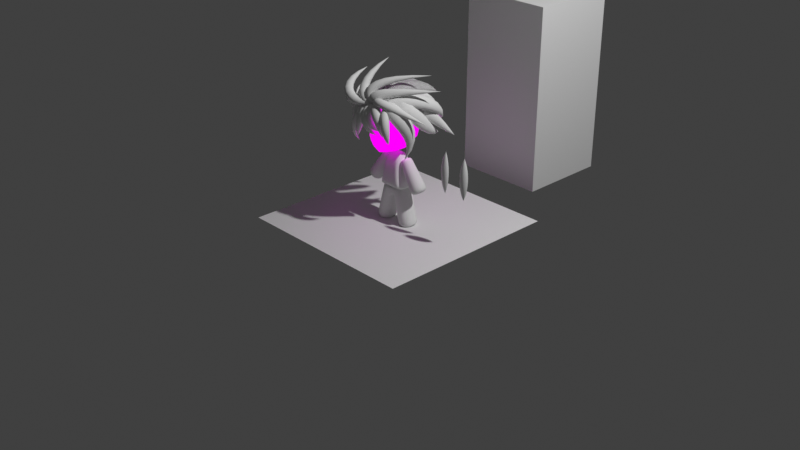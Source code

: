 # Source: MC2.blend  (saved by Blender 4.2.66; exported with 4.5.12 LTS)
import bpy
from mathutils import Matrix  # noqa: F401  (used for matrix-valued properties, if any)

bpy.ops.wm.read_factory_settings(use_empty=True)
scene = bpy.context.scene
scene.name = 'Scene'

# ---- collections
col_collection = bpy.data.collections.new('Collection'); scene.collection.children.link(col_collection)

# ---- images (referenced by path relative to the original .blend; pixels are not part of the script)
import os
ASSET_DIR = os.environ.get("B2B_ASSET_DIR", "")  # directory of the original .blend (textures are referenced by path, not embedded)
HERE = os.path.dirname(os.path.abspath(__file__))  # packed textures are extracted next to this script under _unpacked/

def load_image(name, relpath, width, height, colorspace="sRGB"):
    """Load a texture the original file referenced (path relative to the .blend, or extracted next to this script)."""
    p = next((c for c in (os.path.join(HERE, relpath), os.path.join(ASSET_DIR, relpath)) if relpath and os.path.exists(c)), "")
    if p:
        img = bpy.data.images.load(p, check_existing=True)
        img.name = name
    else:  # same state as the original file: an image datablock whose file is absent (Cycles renders it pink)
        img = bpy.data.images.new(name, width, height)
        img.source = "FILE"
        img.filepath = "//" + (relpath or name)
    img.colorspace_settings.name = colorspace
    return img
img_tex_mc_png = load_image('tex_mc.png', 'tex_mc.png', 1024, 1024, 'sRGB')

# ---- materials (node trees are filled in below, after node groups)
mat_material = bpy.data.materials.new('Material')
mat_material.alpha_threshold = 0.0
mat_material.roughness = 0.5
mat_material.line_color = (0.0, 0.0, 0.0, 1.0)
mat_material_001 = bpy.data.materials.new('Material.001')

# ---- material node trees
mat_material.use_nodes = True; mat_material.node_tree.nodes.clear()
_N = mat_material.node_tree.nodes; _L = mat_material.node_tree.links
n0 = _N.new('ShaderNodeOutputMaterial'); n0.name = 'Material Output'; n0.location = (300, 300)
n1 = _N.new('ShaderNodeBsdfPrincipled'); n1.name = 'Principled BSDF'; n1.location = (10, 300)
n1.inputs[3].default_value = 1.45
_L.new(n1.outputs[0], n0.inputs[0])
n0.is_active_output = True
mat_material_001.use_nodes = True; mat_material_001.node_tree.nodes.clear()
_N = mat_material_001.node_tree.nodes; _L = mat_material_001.node_tree.links
n0 = _N.new('ShaderNodeBsdfPrincipled'); n0.name = 'Principled BSDF'; n0.location = (-405, 236)
n1 = _N.new('ShaderNodeOutputMaterial'); n1.name = 'Material Output'; n1.location = (638, 315)
n2 = _N.new('ShaderNodeTexImage'); n2.name = 'Image Texture'; n2.location = (-337, 529)
n2.image = img_tex_mc_png
n3 = _N.new('ShaderNodeMix'); n3.name = 'Mix'; n3.location = (367, 425)
n3.data_type = 'RGBA'
n3.blend_type = 'MULTIPLY'
n3.clamp_factor = False
n3.inputs[0].default_value = 0.0
n4 = _N.new('ShaderNodeShaderToRGB'); n4.name = 'Shader to RGB'; n4.location = (-144, 187)
n5 = _N.new('ShaderNodeValToRGB'); n5.name = 'Color Ramp'; n5.location = (52, 208)
n5.color_ramp.interpolation = 'CONSTANT'
while len(n5.color_ramp.elements) > 1: n5.color_ramp.elements.remove(n5.color_ramp.elements[-1])
n5.color_ramp.elements[0].position = 0.0; n5.color_ramp.elements[0].color = (0.0, 0.0, 0.0, 1.0)
_e = n5.color_ramp.elements.new(0.5364); _e.color = (1.0, 1.0, 1.0, 1.0)
_L.new(n2.outputs[0], n3.inputs[6])
_L.new(n0.outputs[0], n4.inputs[0])
_L.new(n4.outputs[0], n5.inputs[0])
_L.new(n5.outputs[0], n3.inputs[7])
_L.new(n3.outputs[2], n1.inputs[0])
n1.is_active_output = True

# ---- world
world_world = bpy.data.worlds.new('World'); scene.world = world_world
world_world.use_nodes = True; world_world.node_tree.nodes.clear()
_N = world_world.node_tree.nodes; _L = world_world.node_tree.links
n0 = _N.new('ShaderNodeOutputWorld'); n0.name = 'World Output'; n0.location = (300, 300)
n1 = _N.new('ShaderNodeBackground'); n1.name = 'Background'; n1.location = (10, 300)
n1.inputs[0].default_value = (0.05088, 0.05088, 0.05088, 1.0)
_L.new(n1.outputs[0], n0.inputs[0])
n0.is_active_output = True
world_world.color = (0.05088, 0.05088, 0.05088)
world_world.sun_shadow_jitter_overblur = 0.0

# ---- cameras
cam_camera = bpy.data.cameras.new('Camera')
cam_camera.clip_end = 100.0
cam_camera.ortho_scale = 7.314

# ---- lights
light_light = bpy.data.lights.new('Light', 'POINT')
light_light.energy = 1000.0
light_light.shadow_soft_size = 0.1

# ---- meshes
me_cube = bpy.data.meshes.new('Cube')
me_cube.from_pydata([(1.0, 1.0, 1.0), (1.0, 1.0, -1.0), (1.0, -1.0, 1.0), (1.0, -1.0, -1.0), (-1.0, 1.0, 1.0), (-1.0, 1.0, -1.0), (-1.0, -1.0, 1.0), (-1.0, -1.0, -1.0)], [], [(0, 4, 6, 2), (3, 2, 6, 7), (7, 6, 4, 5), (5, 1, 3, 7), (1, 0, 2, 3), (5, 4, 0, 1)])
_uv = me_cube.uv_layers.new(name='UVMap')
_uv.uv.foreach_set('vector', [0.625, 0.5, 0.875, 0.5, 0.875, 0.75, 0.625, 0.75, 0.375, 0.75, 0.625, 0.75, 0.625, 1.0, 0.375, 1.0, 0.375, 0.0, 0.625, 0.0, 0.625, 0.25, 0.375, 0.25, 0.125, 0.5, 0.375, 0.5, 0.375, 0.75, 0.125, 0.75, 0.375, 0.5, 0.625, 0.5, 0.625, 0.75, 0.375, 0.75, 0.375, 0.25, 0.625, 0.25, 0.625, 0.5, 0.375, 0.5])
me_cube.materials.append(mat_material)
me_cube.use_mirror_vertex_groups = False
me_cube.update()
me_cube_001 = bpy.data.meshes.new('Cube.001')
me_cube_001.from_pydata([(0.0, -0.2807, -0.4217), (0.3764, -0.0425, -0.683), (0.5095, 0.01496, -0.5378), (0.596, 0.06208, 0.1391), (0.0, -0.2233, -0.7836), (0.0, -0.2006, 0.3395), (0.2366, -0.1767, 0.3279), (0.0, -0.417, -0.5255), (0.0, -0.306, -0.7398), (0.0, -0.396, -0.08672), (0.0, -0.2884, -0.3402), (0.1936, -0.1062, -0.745), (0.0, -0.2754, -0.7718), (0.3764, 0.1685, -0.683), (0.4863, 0.2135, -0.585), (0.596, 0.3768, 0.1537), (0.1936, 0.1401, -0.745), (0.0, -0.331, -0.4848), (0.6053, -2.091e-08, -0.08868), (0.6053, 0.3768, -0.08868), (0.1675, -0.4037, -0.05195), (0.09408, -0.2784, -0.4556), (0.1982, -0.2254, -0.7304), (0.3703, -0.1283, -0.6837), (0.4792, -0.1349, -0.5375), (0.07455, -0.2494, -0.7636), (0.07225, -0.1976, -0.7769), (0.4485, -0.01032, -0.6194), (0.4324, 0.1899, -0.6365), (0.4338, -0.1199, -0.6097), (0.09017, -0.329, -0.5164), (0.5901, -7.451e-09, -0.2709), (0.5668, 0.3768, -0.3843), (0.1036, -0.2579, -0.3483), (0.0, -0.4068, -0.5532), (0.06465, -0.3747, -0.528), (0.5092, -0.05142, 0.2559), (0.5428, -0.08859, -0.07279), (0.3277, -0.2561, -0.4947), (0.269, -0.2792, -0.5702), (0.246, -0.1987, -0.611), (0.09052, -0.2709, -0.7348), (0.2288, -0.2592, -0.6688), (0.07225, 0.1285, -0.7701), (0.0, 0.1285, -0.7701), (0.0, -0.3631, -0.1917), (0.1105, -0.2933, -0.2672), (0.4398, -0.1617, -0.2042), (0.5128, 0.2442, -0.5181), (0.5362, 0.01521, -0.4844), (0.3062, -0.182, -0.4126), (0.0, -0.278, -0.3796), (0.5333, -0.06176, -0.4507), (0.1322, -0.2291, -0.3909), (0.5955, 0.3768, -0.2545), (0.598, -1.013e-08, -0.2361), (0.0, 0.3768, 0.3541), (0.2366, 0.3768, 0.3426), (0.5092, 0.3768, 0.2705), (0.6012, -3.266e-08, 0.04071), (0.0, -0.4034, 0.1264), (0.6012, 0.3768, 0.04071), (0.2686, -0.364, 0.1053), (0.5013, -0.1661, 0.073), (0.3554, -0.2324, -0.1991), (0.3891, -0.2206, -0.06351), (0.3729, 0.3768, 0.3065), (0.385, -0.2651, 0.08914), (0.4485, -0.1081, -0.3248), (0.4618, -0.08246, -0.2656), (0.3729, -0.1141, 0.2919), (0.09822, 0.2472, -0.3307), (0.1335, 0.2472, -0.2131), (0.4063, 0.2472, -0.2131), (0.3068, 0.2472, -0.5015), (0.1335, 0.2472, -0.4483), (0.3508, 0.2472, -0.1644), (0.4063, 0.2472, -0.4483), (0.429, 0.2472, -0.3307), (0.3156, 0.2472, -0.3273), (0.35, -0.2104, -0.2229), (0.4183, -0.1445, -0.221), (0.4335, -0.1038, -0.2783), (0.427, -0.1117, -0.3081), (0.1292, -0.2489, -0.3362), (0.1349, -0.2624, -0.284), (0.1567, -0.2213, -0.3742), (0.3057, -0.1793, -0.3885), (0.3048, -0.1454, 0.3099), (0.3048, 0.3768, 0.3246), (0.3268, -0.3145, 0.09722), (0.2329, -0.2628, -0.2311), (0.2585, -0.3161, -0.0563), (0.2422, 0.2472, -0.1887), (0.2425, -0.2364, -0.2514), (0.3803, -0.1184, -0.1139), (0.4595, 0.06825, -0.3329), (0.03476, -0.02361, -0.3329), (0.092, -0.005043, -0.4901), (0.4555, 0.1264, -0.152), (0.437, 0.06041, -0.4582), (0.02259, -0.2217, -0.205), (0.3156, 0.02403, -0.5321), (0.2015, -0.2313, -0.05062), (0.1041, -0.3395, -0.2521), (0.4447, -0.2, -0.1747), (0.3554, -0.2707, -0.1781), (0.2329, -0.3012, -0.2311), (0.4584, -0.1511, -0.2214), (0.5229, -0.1058, -0.1772), (0.6098, -0.03784, -0.2448), (0.4495, -0.163, -0.1449), (0.4976, -0.1248, -0.129), (0.6144, -0.03717, -0.1131), (0.3542, -0.2544, -0.1481), (0.1025, -0.3588, -0.2261), (0.03613, -0.2104, -0.7802), (0.03727, -0.2624, -0.7677), (0.2109, -0.2672, -0.4751), (0.1695, -0.2909, -0.5505), (0.1468, -0.3065, -0.546), (0.04526, -0.2885, -0.7373), (0.03613, 0.1285, -0.7701), (0.2043, -0.2037, -0.4214), (0.2201, 0.2472, -0.4749), (0.2162, -0.1997, -0.401), (0.1806, 0.06276, -0.5744), (0.04306, -0.3266, -0.2671), (0.08472, -0.3563, -0.2577), (0.03249, -0.3608, -0.2354), (0.2211, -0.3126, -0.201), (0.04904, -0.3588, -0.1865), (0.5277, -0.163, -0.07957), (0.5084, -0.1403, -0.1496), (0.5108, -0.1412, -0.1926), (0.1636, -0.3732, -0.1544), (0.07228, -0.3776, -0.2141), (0.1607, -0.3824, -0.1427), (0.06214, -0.3888, -0.2046), (0.2462, -0.3551, -0.1215), (0.2572, -0.36, -0.1063), (0.4094, -0.3117, -0.06842), (0.01105, -0.3404, -0.2997), (0.002069, -0.3017, -0.7061), (-7.073e-05, -0.3882, -0.5451), (0.08218, -0.2756, -0.6911), (0.1414, -0.3213, -0.5566), (0.1627, -0.2672, -0.5968), (0.1347, -0.2824, -0.6201), (0.1679, -0.2594, -0.621), (-7.073e-05, -0.3659, -0.5913), (0.1344, -0.3089, -0.583), (0.0006157, -0.3178, -0.6868), (0.09822, -0.2824, -0.6667), (0.1478, -0.2596, -0.6538), (-0.3764, -0.0425, -0.683), (-0.5095, 0.01496, -0.5378), (-0.596, 0.06208, 0.1391), (-0.2366, -0.1767, 0.3279), (-0.1936, -0.1062, -0.745), (-0.3764, 0.1685, -0.683), (-0.4863, 0.2135, -0.585), (-0.596, 0.3768, 0.1537), (-0.1936, 0.1401, -0.745), (-0.6053, -2.091e-08, -0.08868), (-0.6053, 0.3768, -0.08868), (-0.1675, -0.4037, -0.05195), (-0.09408, -0.2784, -0.4556), (-0.1982, -0.2254, -0.7304), (-0.3703, -0.1283, -0.6837), (-0.4792, -0.1349, -0.5375), (-0.07455, -0.2494, -0.7636), (-0.07225, -0.1976, -0.7769), (-0.4485, -0.01032, -0.6194), (-0.4324, 0.1899, -0.6365), (-0.4338, -0.1199, -0.6097), (-0.09017, -0.329, -0.5164), (-0.5901, -7.451e-09, -0.2709), (-0.5668, 0.3768, -0.3843), (-0.1036, -0.2579, -0.3483), (-0.06465, -0.3747, -0.5383), (-0.5092, -0.05142, 0.2559), (-0.5428, -0.08859, -0.07279), (-0.3277, -0.2561, -0.4947), (-0.269, -0.2792, -0.5702), (-0.246, -0.2706, -0.611), (-0.09052, -0.2709, -0.7348), (-0.2288, -0.2592, -0.6688), (-0.07225, 0.1285, -0.7701), (-0.1105, -0.2933, -0.2672), (-0.4398, -0.1617, -0.2042), (-0.5128, 0.2442, -0.5181), (-0.5362, 0.01521, -0.4844), (-0.3062, -0.182, -0.4126), (-0.5333, -0.06176, -0.4507), (-0.1322, -0.2291, -0.3909), (-0.5955, 0.3768, -0.2545), (-0.598, -1.013e-08, -0.2361), (-0.2366, 0.3768, 0.3426), (-0.5092, 0.3768, 0.2705), (-0.6012, -3.266e-08, 0.04071), (-0.6012, 0.3768, 0.04071), (-0.2686, -0.364, 0.1053), (-0.5013, -0.1661, 0.073), (-0.3554, -0.2324, -0.1991), (-0.3891, -0.2206, -0.06351), (-0.3729, 0.3768, 0.3065), (-0.385, -0.2651, 0.08914), (-0.4485, -0.1081, -0.3248), (-0.4618, -0.08246, -0.2656), (-0.3729, -0.1141, 0.2919), (-0.09822, 0.2472, -0.3307), (-0.1335, 0.2472, -0.2131), (-0.4063, 0.2472, -0.2131), (-0.3068, 0.2472, -0.5015), (-0.1335, 0.2472, -0.4483), (-0.3508, 0.2472, -0.1644), (-0.4063, 0.2472, -0.4483), (-0.429, 0.2472, -0.3307), (-0.3156, 0.2472, -0.3273), (-0.35, -0.2104, -0.2229), (-0.4183, -0.1445, -0.221), (-0.4335, -0.1038, -0.2783), (-0.427, -0.1117, -0.3081), (-0.1292, -0.2489, -0.3362), (-0.1349, -0.2624, -0.284), (-0.1567, -0.2213, -0.3742), (-0.3057, -0.1793, -0.3885), (-0.3048, -0.1454, 0.3099), (-0.3048, 0.3768, 0.3246), (-0.3268, -0.3145, 0.09722), (-0.2329, -0.2628, -0.2311), (-0.2585, -0.3161, -0.0563), (-0.2422, 0.2472, -0.1887), (-0.2425, -0.2364, -0.2514), (-0.3803, -0.1184, -0.1139), (-0.4595, 0.06825, -0.3329), (-0.03476, -0.02361, -0.3329), (-0.092, -0.005043, -0.4901), (-0.4555, 0.1264, -0.152), (-0.437, 0.06041, -0.4582), (-0.02259, -0.2217, -0.205), (-0.3156, 0.02403, -0.5321), (-0.2015, -0.2313, -0.05062), (-0.1041, -0.3395, -0.2521), (-0.4447, -0.2, -0.1747), (-0.3554, -0.2707, -0.1781), (-0.2329, -0.3012, -0.2311), (-0.4584, -0.1511, -0.2214), (-0.5229, -0.1058, -0.1772), (-0.6098, -0.03784, -0.2448), (-0.4495, -0.163, -0.1449), (-0.4976, -0.1248, -0.129), (-0.6144, -0.03717, -0.1131), (-0.3542, -0.2544, -0.1481), (-0.1025, -0.3588, -0.2261), (-0.03613, -0.2104, -0.7802), (-0.03727, -0.2624, -0.7677), (-0.2109, -0.2672, -0.4751), (-0.1695, -0.2909, -0.5505), (-0.1553, -0.3227, -0.5746), (-0.04164, -0.2885, -0.7273), (-0.03613, 0.1285, -0.7701), (-0.1471, -0.3232, -0.5862), (-0.2043, -0.2037, -0.4214), (-0.2201, 0.2472, -0.4749), (-0.2162, -0.1997, -0.401), (-0.1806, 0.06276, -0.5744), (-0.04306, -0.3266, -0.2671), (-0.08472, -0.3563, -0.2577), (-0.03249, -0.3608, -0.2354), (-0.2211, -0.3126, -0.201), (-0.04904, -0.3588, -0.1865), (-0.5277, -0.163, -0.07957), (-0.5084, -0.1403, -0.1496), (-0.5108, -0.1412, -0.1926), (-0.1636, -0.3732, -0.1544), (-0.07228, -0.3776, -0.2141), (-0.1607, -0.3824, -0.1427), (-0.06214, -0.3888, -0.2046), (-0.2462, -0.3551, -0.1215), (-0.2572, -0.36, -0.1063), (-0.4094, -0.3117, -0.06842), (-0.01105, -0.3404, -0.2997), (-0.07356, -0.2689, -0.7046), (-0.1415, -0.3131, -0.5929), (-4.49e-05, -0.299, -0.6781), (-0.1621, -0.2811, -0.6225), (-0.1486, -0.2776, -0.6558), (-0.162, -0.2564, -0.6668), (-0.1346, -0.301, -0.6179), (-0.1683, -0.2586, -0.653), (-0.1001, -0.2817, -0.6847), (-0.1509, -0.2594, -0.6791), (-9.32e-05, -0.3217, -0.6429), (0.07859, -0.2653, -0.6627), (0.1096, -0.2612, -0.6365), (-7.073e-05, -0.343, -0.6098), (0.0979, -0.3171, -0.5954), (-0.06503, -0.2716, -0.6772), (-0.1053, -0.2574, -0.6532), (-0.1014, -0.2803, -0.6119), (0.3966, -0.1451, -0.3764), (0.3565, 0.2472, -0.4749), (0.3856, -0.1455, -0.356), (0.3763, 0.04222, -0.4951), (-0.3966, -0.1451, -0.3764), (-0.3565, 0.2472, -0.4749), (-0.3856, -0.1455, -0.356), (-0.3763, 0.04222, -0.4951), (0.0853, -0.2691, -0.6477), (-0.001328, -0.3088, -0.6683), (0.06383, -0.2915, -0.6397), (-7.073e-05, -0.3332, -0.6273), (0.1039, -0.3067, -0.6083), (0.05779, -0.3374, -0.5945), (0.04197, -0.281, -0.6698), (-0.0745, -0.2709, -0.6676), (-0.06401, -0.2896, -0.6481), (-0.1074, -0.2699, -0.6247), (-0.05798, -0.3129, -0.611), (-0.0434, -0.2807, -0.6775), (-0.05469, -0.2835, -0.6724), (-0.061, -0.3012, -0.6336), (0.05142, -0.2846, -0.6608), (0.06081, -0.3261, -0.6151), (0.1836, -0.2641, -0.6011), (0.2439, 0.5706, -0.5734), (0.3151, 0.588, -0.5), (0.3863, 0.6434, 0.1016), (0.1255, 0.5596, -0.6198), (0.3923, 0.6434, -0.07984), (0.2802, 0.5789, -0.5386), (0.3673, 0.6236, -0.3499), (0.04682, 0.5552, -0.6386), (2.267e-11, 0.5552, -0.6386), (0.3323, 0.5999, -0.45), (0.3859, 0.6434, -0.2527), (2.267e-11, 0.6434, 0.2516), (0.1533, 0.6434, 0.2429), (0.33, 0.6434, 0.189), (0.3896, 0.6434, 0.01701), (0.2417, 0.6434, 0.216), (0.1975, 0.6434, 0.2295), (0.02341, 0.5552, -0.6386), (-0.2439, 0.5706, -0.5734), (-0.3151, 0.588, -0.5), (-0.3863, 0.6434, 0.1016), (-0.1255, 0.5596, -0.6198), (-0.3923, 0.6434, -0.07984), (-0.2802, 0.5789, -0.5386), (-0.3673, 0.6236, -0.3499), (-0.04682, 0.5552, -0.6386), (-0.3323, 0.5999, -0.45), (-0.3859, 0.6434, -0.2527), (-0.1533, 0.6434, 0.2429), (-0.33, 0.6434, 0.189), (-0.3896, 0.6434, 0.01701), (-0.2417, 0.6434, 0.216), (-0.1975, 0.6434, 0.2295), (-0.02341, 0.5552, -0.6386), (9.587e-09, 0.7123, -0.2473)], [], [(27, 28, 14, 2), (59, 61, 15, 3), (55, 54, 19, 18), (90, 88, 6, 62), (60, 9, 20, 62), (117, 116, 26, 25), (11, 22, 25, 26), (1, 23, 22, 11), (27, 29, 23, 1), (2, 24, 29, 27), (1, 13, 28, 27), (38, 39, 29, 24), (0, 17, 30, 21), (49, 48, 32, 31), (37, 63, 67, 65), (45, 10, 33, 46), (53, 33, 10, 51), (52, 49, 31), (17, 7, 35, 30), (7, 34, 35), (88, 70, 66, 89), (68, 52, 31, 69), (118, 119, 39, 38), (59, 3, 36, 63), (119, 30, 35, 120), (29, 39, 40, 23), (23, 42, 22), (41, 25, 22, 42), (121, 117, 25, 41), (23, 40, 42), (11, 16, 13, 1), (122, 116, 4, 44), (16, 11, 26, 43), (326, 42, 40), (326, 147, 149, 154, 145, 121, 41, 42), (65, 64, 47, 37), (9, 45, 46, 20), (21, 53, 51, 0), (118, 123, 53, 21), (24, 52, 50, 38), (24, 2, 49, 52), (2, 14, 48, 49), (31, 32, 54, 55), (18, 37, 55), (37, 47, 55), (36, 3, 15, 58), (70, 36, 58, 66), (5, 6, 57, 56), (18, 59, 63, 37), (5, 60, 62, 6), (92, 90, 62, 20), (18, 19, 61, 59), (92, 91, 64, 65), (63, 36, 70, 67), (68, 302, 50, 52), (99, 95, 76, 73), (100, 96, 78, 77), (101, 97, 71, 72), (97, 98, 75, 71), (305, 100, 77, 303), (103, 101, 72, 93), (126, 102, 74, 124), (96, 99, 73, 78), (77, 78, 79), (78, 73, 79), (71, 75, 79), (72, 71, 79), (74, 303, 77, 79), (76, 93, 72, 79), (73, 76, 79), (75, 124, 74, 79), (69, 47, 81, 82), (123, 50, 87, 125), (91, 46, 85, 94), (302, 68, 83, 304), (33, 53, 86, 84), (46, 33, 84, 85), (68, 69, 82, 83), (47, 64, 80, 81), (64, 91, 94, 80), (95, 103, 93, 76), (20, 46, 91, 92), (65, 67, 90, 92), (6, 88, 89, 57), (67, 70, 88, 90), (80, 94, 103, 95), (82, 81, 99, 96), (125, 87, 102, 126), (94, 85, 101, 103), (304, 83, 100, 305), (84, 86, 98, 97), (85, 84, 97, 101), (83, 82, 96, 100), (81, 80, 95, 99), (91, 46, 104, 107), (91, 64, 106, 107), (64, 47, 105, 106), (47, 69, 108), (105, 134, 109), (134, 108, 110), (105, 109, 133), (133, 109, 113), (106, 105, 111, 114), (107, 106, 114, 130), (107, 130, 115, 104), (86, 125, 126, 98), (53, 123, 125, 86), (98, 126, 124, 75), (38, 50, 123, 118), (120, 34, 144, 146), (35, 34, 120), (43, 26, 116, 122), (8, 12, 117, 121), (39, 119, 120, 40), (21, 30, 119, 118), (12, 4, 116, 117), (104, 115, 129, 128), (104, 46, 127, 128), (115, 130, 131), (114, 111, 132), (112, 133, 113), (111, 105, 133, 112), (109, 134, 110), (47, 108, 134, 105), (136, 135, 137, 138), (137, 135, 139, 140), (140, 139, 141), (136, 138, 142), (69, 31, 55, 47), (152, 143, 145, 153), (8, 121, 145, 143), (151, 149, 147, 146), (153, 154, 149, 148), (152, 153, 295, 316, 286), (144, 150, 151, 146), (148, 149, 151), (145, 154, 153), (148, 151, 298, 314, 296), (173, 156, 161, 174), (200, 157, 162, 201), (197, 164, 165, 196), (230, 202, 158, 228), (60, 202, 166, 9), (257, 171, 172, 256), (159, 172, 171, 168), (155, 159, 168, 169), (173, 155, 169, 175), (156, 173, 175, 170), (155, 173, 174, 160), (183, 170, 175, 184), (0, 167, 176, 17), (192, 177, 178, 191), (182, 205, 207, 203), (45, 189, 179, 10), (195, 51, 10, 179), (194, 177, 192), (17, 176, 180, 7), (7, 180, 34), (228, 229, 206, 210), (208, 209, 177, 194), (258, 183, 184, 259), (200, 203, 181, 157), (259, 260, 180, 176), (175, 169, 185, 184), (169, 168, 187), (186, 187, 168, 171), (261, 186, 171, 257), (169, 187, 185), (159, 155, 160, 163), (262, 44, 4, 256), (163, 188, 172, 159), (260, 185, 187, 263), (263, 187, 186, 261, 284, 293, 289, 291, 287, 285), (205, 182, 190, 204), (9, 166, 189, 45), (167, 0, 51, 195), (258, 167, 195, 264), (170, 183, 193, 194), (170, 194, 192, 156), (156, 192, 191, 161), (177, 197, 196, 178), (164, 197, 182), (182, 197, 190), (181, 199, 162, 157), (210, 206, 199, 181), (5, 56, 198, 158), (164, 182, 203, 200), (5, 158, 202, 60), (232, 166, 202, 230), (164, 200, 201, 165), (232, 205, 204, 231), (203, 207, 210, 181), (208, 194, 193, 306), (239, 213, 216, 235), (240, 217, 218, 236), (241, 212, 211, 237), (237, 211, 215, 238), (309, 307, 217, 240), (243, 233, 212, 241), (267, 265, 214, 242), (236, 218, 213, 239), (217, 219, 218), (218, 219, 213), (211, 219, 215), (212, 219, 211), (214, 219, 217, 307), (216, 219, 212, 233), (213, 219, 216), (215, 219, 214, 265), (209, 222, 221, 190), (264, 266, 227, 193), (231, 234, 225, 189), (306, 308, 223, 208), (179, 224, 226, 195), (189, 225, 224, 179), (208, 223, 222, 209), (190, 221, 220, 204), (204, 220, 234, 231), (235, 216, 233, 243), (166, 232, 231, 189), (205, 232, 230, 207), (158, 198, 229, 228), (207, 230, 228, 210), (220, 235, 243, 234), (222, 236, 239, 221), (266, 267, 242, 227), (234, 243, 241, 225), (308, 309, 240, 223), (224, 237, 238, 226), (225, 241, 237, 224), (223, 240, 236, 222), (221, 239, 235, 220), (231, 247, 244, 189), (231, 247, 246, 204), (204, 246, 245, 190), (190, 248, 209), (245, 249, 275), (275, 250, 248), (245, 274, 249), (274, 253, 249), (246, 254, 251, 245), (247, 271, 254, 246), (247, 244, 255, 271), (226, 238, 267, 266), (195, 226, 266, 264), (238, 215, 265, 267), (183, 258, 264, 193), (263, 285, 144, 34), (180, 260, 263, 34), (188, 262, 256, 172), (8, 261, 257, 12), (184, 185, 260, 259), (167, 258, 259, 176), (12, 257, 256, 4), (244, 269, 270, 255), (244, 269, 268, 189), (255, 272, 271), (254, 273, 251), (252, 253, 274), (251, 252, 274, 245), (249, 250, 275), (190, 245, 275, 248), (277, 279, 278, 276), (278, 281, 280, 276), (281, 282, 280), (277, 283, 279), (209, 190, 197, 177), (152, 292, 284, 143), (8, 143, 284, 261), (290, 285, 287, 291), (292, 288, 289, 293), (151, 150, 297, 315, 298), (144, 285, 290, 150), (288, 290, 291, 289), (284, 292, 293), (153, 148, 296, 310, 295), (325, 312, 314), (324, 316, 295, 310), (323, 319, 300, 318), (322, 317, 299, 321), (150, 290, 301, 320, 297), (290, 288, 300, 319, 301), (292, 152, 286, 321, 299), (288, 292, 299, 317, 300), (87, 304, 305, 102), (50, 302, 304, 87), (102, 305, 303, 74), (227, 242, 309, 308), (193, 227, 308, 306), (242, 214, 307, 309), (311, 322, 321, 286), (294, 318, 322, 311), (318, 300, 317, 322), (313, 323, 318, 294), (297, 320, 323, 313), (320, 301, 319, 323), (312, 324, 310, 296), (294, 311, 324, 312), (311, 286, 316, 324), (315, 325, 314, 298), (297, 313, 325, 315), (313, 294, 312, 325), (314, 312, 296), (120, 146, 147, 326), (120, 326, 40), (14, 28, 332, 328), (66, 58, 340, 342), (43, 122, 344, 334), (122, 44, 335, 344), (32, 48, 336, 333), (163, 160, 345, 348), (58, 15, 329, 340), (178, 196, 354, 351), (196, 165, 349, 354), (206, 229, 359, 358), (161, 191, 353, 346), (160, 174, 350, 345), (198, 56, 338, 355), (61, 19, 331, 341), (19, 54, 337, 331), (199, 206, 358, 356), (229, 198, 355, 359), (44, 262, 360, 335), (28, 13, 327, 332), (13, 16, 330, 327), (48, 14, 328, 336), (54, 32, 333, 337), (162, 199, 356, 347), (188, 163, 348, 352), (201, 162, 347, 357), (56, 57, 339, 338), (262, 188, 352, 360), (165, 201, 357, 349), (174, 161, 346, 350), (89, 66, 342, 343), (57, 89, 343, 339), (191, 178, 351, 353), (15, 61, 341, 329), (16, 43, 334, 330), (327, 330, 361), (332, 327, 361), (356, 358, 361), (357, 347, 361), (333, 336, 361), (358, 359, 361), (350, 346, 361), (330, 334, 361), (335, 360, 361), (354, 349, 361), (334, 344, 361), (348, 345, 361), (345, 350, 361), (336, 328, 361), (353, 351, 361), (337, 333, 361), (352, 348, 361), (338, 339, 361), (360, 352, 361), (339, 343, 361), (346, 353, 361), (340, 329, 361), (351, 354, 361), (341, 331, 361), (355, 338, 361), (342, 340, 361), (329, 341, 361), (359, 355, 361), (343, 342, 361), (328, 332, 361), (347, 356, 361), (344, 335, 361), (331, 337, 361), (349, 357, 361)])
me_cube_001.polygons.foreach_set('use_smooth', [True] * 373)
_uv = me_cube_001.uv_layers.new(name='UVMap')
_uv.uv.foreach_set('vector', [0.02344, 0.9727, 0.02344, 0.9727, 0.02344, 0.9727, 0.02344, 0.9727, 0.02344, 0.9727, 0.02344, 0.9727, 0.02344, 0.9727, 0.02344, 0.9727, 0.02344, 0.9727, 0.02344, 0.9727, 0.02344, 0.9727, 0.02344, 0.9727, 0.02344, 0.9727, 0.02344, 0.9727, 0.02344, 0.9727, 0.02344, 0.9727, 0.02344, 0.9727, 0.02344, 0.9727, 0.02344, 0.9727, 0.02344, 0.9727, 0.02344, 0.9727, 0.02344, 0.9727, 0.02344, 0.9727, 0.02344, 0.9727, 0.02344, 0.9727, 0.02344, 0.9727, 0.02344, 0.9727, 0.02344, 0.9727, 0.02344, 0.9727, 0.02344, 0.9727, 0.02344, 0.9727, 0.02344, 0.9727, 0.02344, 0.9727, 0.02344, 0.9727, 0.02344, 0.9727, 0.02344, 0.9727, 0.02344, 0.9727, 0.02344, 0.9727, 0.02344, 0.9727, 0.02344, 0.9727, 0.02344, 0.9727, 0.02344, 0.9727, 0.02344, 0.9727, 0.02344, 0.9727, 0.02344, 0.9727, 0.02344, 0.9727, 0.02344, 0.9727, 0.02344, 0.9727, 0.02344, 0.9727, 0.02344, 0.9727, 0.02344, 0.9727, 0.02344, 0.9727, 0.02344, 0.9727, 0.02344, 0.9727, 0.02344, 0.9727, 0.02344, 0.9727, 0.02344, 0.9727, 0.02344, 0.9727, 0.02344, 0.9727, 0.02344, 0.9727, 0.02344, 0.9727, 0.02344, 0.9727, 0.02344, 0.9727, 0.02344, 0.9727, 0.02344, 0.9727, 0.02344, 0.9727, 0.02344, 0.9727, 0.02344, 0.9727, 0.02344, 0.9727, 0.02344, 0.9727, 0.02344, 0.9727, 0.02344, 0.9727, 0.02344, 0.9727, 0.02344, 0.9727, 0.02344, 0.9727, 0.02344, 0.9727, 0.02344, 0.9727, 0.02344, 0.9727, 0.02344, 0.9727, 0.02344, 0.9727, 0.02344, 0.9727, 0.02344, 0.9727, 0.0, 0.0, 0.02344, 0.9727, 0.02344, 0.9727, 0.0, 0.0, 0.02344, 0.9727, 0.02344, 0.9727, 0.02344, 0.9727, 0.02344, 0.9727, 0.02344, 0.9727, 0.02344, 0.9727, 0.02344, 0.9727, 0.02344, 0.9727, 0.02344, 0.9727, 0.02344, 0.9727, 0.02344, 0.9727, 0.02344, 0.9727, 0.02344, 0.9727, 0.02344, 0.9727, 0.02344, 0.9727, 0.02344, 0.9727, 0.02344, 0.9727, 0.02344, 0.9727, 0.02344, 0.9727, 0.02344, 0.9727, 0.02344, 0.9727, 0.02344, 0.9727, 0.02344, 0.9727, 0.02344, 0.9727, 0.02344, 0.9727, 0.02344, 0.9727, 0.02344, 0.9727, 0.02344, 0.9727, 0.02344, 0.9727, 0.02344, 0.9727, 0.02344, 0.9727, 0.02344, 0.9727, 0.02344, 0.9727, 0.02344, 0.9727, 0.02344, 0.9727, 0.02344, 0.9727, 0.02344, 0.9727, 0.02344, 0.9727, 0.02344, 0.9727, 0.02344, 0.9727, 0.02344, 0.9727, 0.02344, 0.9727, 0.02344, 0.9727, 0.02344, 0.9727, 0.02344, 0.9727, 0.02344, 0.9727, 0.02344, 0.9727, 0.02344, 0.9727, 0.02344, 0.9727, 0.02344, 0.9727, 0.02344, 0.9727, 0.02344, 0.9727, 0.02344, 0.9727, 0.02344, 0.9727, 0.02344, 0.9727, 0.02344, 0.9727, 0.02344, 0.9727, 0.02344, 0.9727, 0.02344, 0.9727, 0.02344, 0.9727, 0.02344, 0.9727, 0.02344, 0.9727, 0.02344, 0.9727, 0.02344, 0.9727, 0.02344, 0.9727, 0.02344, 0.9727, 0.02344, 0.9727, 0.02344, 0.9727, 0.02344, 0.9727, 0.02344, 0.9727, 0.02344, 0.9727, 0.02344, 0.9727, 0.02344, 0.9727, 0.02344, 0.9727, 0.02344, 0.9727, 0.02344, 0.9727, 0.02344, 0.9727, 0.02344, 0.9727, 0.02344, 0.9727, 0.02344, 0.9727, 0.02344, 0.9727, 0.02344, 0.9727, 0.02344, 0.9727, 0.02344, 0.9727, 0.02344, 0.9727, 0.02344, 0.9727, 0.02344, 0.9727, 0.02344, 0.9727, 0.02344, 0.9727, 0.02344, 0.9727, 0.02344, 0.9727, 0.02344, 0.9727, 0.02344, 0.9727, 0.02344, 0.9727, 0.02344, 0.9727, 0.02344, 0.9727, 0.02344, 0.9727, 0.02344, 0.9727, 0.02344, 0.9727, 0.02344, 0.9727, 0.02344, 0.9727, 0.02344, 0.9727, 0.02344, 0.9727, 0.02344, 0.9727, 0.02344, 0.9727, 0.02344, 0.9727, 0.02344, 0.9727, 0.02344, 0.9727, 0.02344, 0.9727, 0.02344, 0.9727, 0.02344, 0.9727, 0.02344, 0.9727, 0.02344, 0.9727, 0.02344, 0.9727, 0.02344, 0.9727, 0.02344, 0.9727, 0.02344, 0.9727, 0.02344, 0.9727, 0.02344, 0.9727, 0.02344, 0.9727, 0.02344, 0.9727, 0.02344, 0.9727, 0.02344, 0.9727, 0.02344, 0.9727, 0.02344, 0.9727, 0.02344, 0.9727, 0.02344, 0.9727, 0.0, 0.0, 0.01172, 0.4863, 0.02344, 0.9727, 0.02344, 0.9727, 0.211, 0.9686, 0.211, 0.9686, 0.211, 0.9686, 0.211, 0.9686, 0.211, 0.9686, 0.211, 0.9686, 0.211, 0.9686, 0.211, 0.9686, 0.211, 0.9686, 0.211, 0.9686, 0.211, 0.9686, 0.211, 0.9686, 0.211, 0.9686, 0.211, 0.9686, 0.211, 0.9686, 0.211, 0.9686, 0.211, 0.9686, 0.211, 0.9686, 0.211, 0.9686, 0.211, 0.9686, 0.211, 0.9686, 0.211, 0.9686, 0.211, 0.9686, 0.211, 0.9686, 0.211, 0.9686, 0.211, 0.9686, 0.211, 0.9686, 0.211, 0.9686, 0.211, 0.9686, 0.211, 0.9686, 0.211, 0.9686, 0.211, 0.9686, 0.2227, 0.9707, 0.2227, 0.9707, 0.2227, 0.9707, 0.2227, 0.9707, 0.2227, 0.9707, 0.2227, 0.9707, 0.2227, 0.9707, 0.2227, 0.9707, 0.2227, 0.9707, 0.2227, 0.9707, 0.2227, 0.9707, 0.2227, 0.9707, 0.2227, 0.9707, 0.2227, 0.9707, 0.2227, 0.9707, 0.2227, 0.9707, 0.2227, 0.9707, 0.2227, 0.9707, 0.2227, 0.9707, 0.2227, 0.9707, 0.2227, 0.9707, 0.2227, 0.9707, 0.2227, 0.9707, 0.2227, 0.9707, 0.2227, 0.9707, 0.2227, 0.9707, 0.2227, 0.9707, 0.09539, 0.9588, 0.09539, 0.9588, 0.09539, 0.9588, 0.09539, 0.9588, 0.09539, 0.9588, 0.09539, 0.9588, 0.09539, 0.9588, 0.09539, 0.9588, 0.09539, 0.9588, 0.09539, 0.9588, 0.09539, 0.9588, 0.09539, 0.9588, 0.09539, 0.9588, 0.09539, 0.9588, 0.09539, 0.9588, 0.09539, 0.9588, 0.09539, 0.9588, 0.09539, 0.9588, 0.09539, 0.9588, 0.09539, 0.9588, 0.09539, 0.9588, 0.09539, 0.9588, 0.09539, 0.9588, 0.09539, 0.9588, 0.09539, 0.9588, 0.09539, 0.9588, 0.09539, 0.9588, 0.09539, 0.9588, 0.09539, 0.9588, 0.09539, 0.9588, 0.09539, 0.9588, 0.09539, 0.9588, 0.09539, 0.9588, 0.09539, 0.9588, 0.09539, 0.9588, 0.09539, 0.9588, 0.211, 0.9686, 0.211, 0.9686, 0.211, 0.9686, 0.211, 0.9686, 0.02344, 0.9727, 0.02344, 0.9727, 0.02344, 0.9727, 0.02344, 0.9727, 0.02344, 0.9727, 0.02344, 0.9727, 0.02344, 0.9727, 0.02344, 0.9727, 0.02344, 0.9727, 0.02344, 0.9727, 0.02344, 0.9727, 0.02344, 0.9727, 0.02344, 0.9727, 0.02344, 0.9727, 0.02344, 0.9727, 0.02344, 0.9727, 0.211, 0.9686, 0.211, 0.9686, 0.211, 0.9686, 0.211, 0.9686, 0.211, 0.9686, 0.211, 0.9686, 0.211, 0.9686, 0.211, 0.9686, 0.211, 0.9686, 0.211, 0.9686, 0.211, 0.9686, 0.211, 0.9686, 0.211, 0.9686, 0.211, 0.9686, 0.211, 0.9686, 0.211, 0.9686, 0.211, 0.9686, 0.211, 0.9686, 0.211, 0.9686, 0.211, 0.9686, 0.211, 0.9686, 0.211, 0.9686, 0.211, 0.9686, 0.211, 0.9686, 0.211, 0.9686, 0.211, 0.9686, 0.211, 0.9686, 0.211, 0.9686, 0.211, 0.9686, 0.211, 0.9686, 0.211, 0.9686, 0.211, 0.9686, 0.211, 0.9686, 0.211, 0.9686, 0.211, 0.9686, 0.211, 0.9686, 0.09539, 0.9588, 0.09539, 0.9588, 0.09539, 0.9588, 0.09539, 0.9588, 0.09972, 0.9776, 0.09972, 0.9776, 0.09972, 0.9776, 0.09972, 0.9776, 0.09972, 0.9776, 0.09972, 0.9776, 0.09972, 0.9776, 0.09972, 0.9776, 0.1083, 0.9597, 0.1083, 0.9597, 0.108, 0.9603, 0.09972, 0.9776, 0.1078, 0.9607, 0.104, 0.9686, 0.1078, 0.9607, 0.108, 0.9603, 0.104, 0.9686, 0.09972, 0.9776, 0.104, 0.9686, 0.104, 0.9686, 0.104, 0.9686, 0.104, 0.9686, 0.104, 0.9686, 0.09972, 0.9776, 0.09972, 0.9776, 0.09972, 0.9776, 0.09972, 0.9776, 0.09972, 0.9776, 0.09972, 0.9776, 0.09972, 0.9776, 0.09972, 0.9776, 0.09972, 0.9776, 0.09972, 0.9776, 0.09972, 0.9776, 0.09972, 0.9776, 0.211, 0.9686, 0.211, 0.9686, 0.211, 0.9686, 0.211, 0.9686, 0.09539, 0.9588, 0.09539, 0.9588, 0.09539, 0.9588, 0.09539, 0.9588, 0.211, 0.9686, 0.211, 0.9686, 0.211, 0.9686, 0.211, 0.9686, 0.02344, 0.9727, 0.02344, 0.9727, 0.02344, 0.9727, 0.02344, 0.9727, 0.02344, 0.9727, 0.02344, 0.9727, 0.02344, 0.9727, 0.02344, 0.9727, 0.02344, 0.9727, 0.02344, 0.9727, 0.02344, 0.9727, 0.02344, 0.9727, 0.02344, 0.9727, 0.02344, 0.9727, 0.02344, 0.9727, 0.02344, 0.9727, 0.02344, 0.9727, 0.02344, 0.9727, 0.02344, 0.9727, 0.02344, 0.9727, 0.02344, 0.9727, 0.02344, 0.9727, 0.02344, 0.9727, 0.02344, 0.9727, 0.02344, 0.9727, 0.02344, 0.9727, 0.02344, 0.9727, 0.02344, 0.9727, 0.02344, 0.9727, 0.02344, 0.9727, 0.02344, 0.9727, 0.09972, 0.9776, 0.09972, 0.9776, 0.09972, 0.9776, 0.09972, 0.9776, 0.09539, 0.9588, 0.09539, 0.9588, 0.09539, 0.9588, 0.09539, 0.9588, 0.09972, 0.9776, 0.09972, 0.9776, 0.09972, 0.9776, 0.09972, 0.9776, 0.09972, 0.9776, 0.09972, 0.9776, 0.104, 0.9686, 0.104, 0.9686, 0.104, 0.9686, 0.09972, 0.9776, 0.09972, 0.9776, 0.104, 0.9686, 0.104, 0.9686, 0.104, 0.9686, 0.1078, 0.9607, 0.104, 0.9686, 0.1083, 0.9597, 0.108, 0.9603, 0.1078, 0.9607, 0.09972, 0.9776, 0.09972, 0.9776, 0.09972, 0.9776, 0.09972, 0.9776, 0.09972, 0.9776, 0.09972, 0.9776, 0.09972, 0.9776, 0.09972, 0.9776, 0.09972, 0.9776, 0.09972, 0.9776, 0.09972, 0.9776, 0.09972, 0.9776, 0.09972, 0.9776, 0.09972, 0.9776, 0.09972, 0.9776, 0.0, 0.0, 0.02344, 0.9727, 0.02344, 0.9727, 0.0, 0.0, 0.08988, 0.9874, 0.08988, 0.9874, 0.08988, 0.9874, 0.08988, 0.9874, 0.02344, 0.9727, 0.02344, 0.9727, 0.02344, 0.9727, 0.02344, 0.9727, 0.09726, 0.9702, 0.09726, 0.9702, 0.09726, 0.9702, 0.09726, 0.9702, 0.09726, 0.9702, 0.09726, 0.9702, 0.09726, 0.9702, 0.09726, 0.9702, 0.08988, 0.9874, 0.08988, 0.9874, 0.08988, 0.9874, 0.08988, 0.9874, 0.08988, 0.9874, 0.08988, 0.9874, 0.08988, 0.9874, 0.08988, 0.9874, 0.08988, 0.9874, 0.09726, 0.9702, 0.09726, 0.9702, 0.09726, 0.9702, 0.09726, 0.9702, 0.09726, 0.9702, 0.09726, 0.9702, 0.09726, 0.9702, 0.09726, 0.9702, 0.09726, 0.9702, 0.09726, 0.9702, 0.09726, 0.9702, 0.02344, 0.9727, 0.02344, 0.9727, 0.02344, 0.9727, 0.02344, 0.9727, 0.02344, 0.9727, 0.02344, 0.9727, 0.02344, 0.9727, 0.02344, 0.9727, 0.02344, 0.9727, 0.02344, 0.9727, 0.02344, 0.9727, 0.02344, 0.9727, 0.02344, 0.9727, 0.02344, 0.9727, 0.02344, 0.9727, 0.02344, 0.9727, 0.02344, 0.9727, 0.02344, 0.9727, 0.02344, 0.9727, 0.02344, 0.9727, 0.02344, 0.9727, 0.02344, 0.9727, 0.02344, 0.9727, 0.02344, 0.9727, 0.02344, 0.9727, 0.02344, 0.9727, 0.02344, 0.9727, 0.02344, 0.9727, 0.02344, 0.9727, 0.02344, 0.9727, 0.02344, 0.9727, 0.02344, 0.9727, 0.02344, 0.9727, 0.02344, 0.9727, 0.02344, 0.9727, 0.02344, 0.9727, 0.02344, 0.9727, 0.02344, 0.9727, 0.02344, 0.9727, 0.02344, 0.9727, 0.02344, 0.9727, 0.02344, 0.9727, 0.02344, 0.9727, 0.02344, 0.9727, 0.02344, 0.9727, 0.02344, 0.9727, 0.02344, 0.9727, 0.02344, 0.9727, 0.02344, 0.9727, 0.02344, 0.9727, 0.02344, 0.9727, 0.02344, 0.9727, 0.02344, 0.9727, 0.02344, 0.9727, 0.02344, 0.9727, 0.02344, 0.9727, 0.02344, 0.9727, 0.02344, 0.9727, 0.02344, 0.9727, 0.02344, 0.9727, 0.02344, 0.9727, 0.02344, 0.9727, 0.02344, 0.9727, 0.02344, 0.9727, 0.02344, 0.9727, 0.02344, 0.9727, 0.02344, 0.9727, 0.02344, 0.9727, 0.02344, 0.9727, 0.02344, 0.9727, 0.02344, 0.9727, 0.02344, 0.9727, 0.02344, 0.9727, 0.02344, 0.9727, 0.02344, 0.9727, 0.02344, 0.9727, 0.02344, 0.9727, 0.02344, 0.9727, 0.02344, 0.9727, 0.02344, 0.9727, 0.02344, 0.9727, 0.02344, 0.9727, 0.0, 0.0, 0.0, 0.0, 0.02344, 0.9727, 0.02344, 0.9727, 0.02344, 0.9727, 0.02344, 0.9727, 0.02344, 0.9727, 0.02344, 0.9727, 0.02344, 0.9727, 0.02344, 0.9727, 0.02344, 0.9727, 0.02344, 0.9727, 0.02344, 0.9727, 0.02344, 0.9727, 0.02344, 0.9727, 0.02344, 0.9727, 0.02344, 0.9727, 0.02344, 0.9727, 0.02344, 0.9727, 0.02344, 0.9727, 0.02344, 0.9727, 0.02344, 0.9727, 0.02344, 0.9727, 0.02344, 0.9727, 0.02344, 0.9727, 0.02344, 0.9727, 0.02344, 0.9727, 0.02344, 0.9727, 0.02344, 0.9727, 0.02344, 0.9727, 0.02344, 0.9727, 0.02344, 0.9727, 0.02344, 0.9727, 0.02344, 0.9727, 0.02344, 0.9727, 0.02344, 0.9727, 0.02344, 0.9727, 0.02344, 0.9727, 0.02344, 0.9727, 0.02344, 0.9727, 0.02344, 0.9727, 0.02344, 0.9727, 0.02344, 0.9727, 0.02344, 0.9727, 0.02344, 0.9727, 0.02344, 0.9727, 0.02344, 0.9727, 0.02344, 0.9727, 0.02344, 0.9727, 0.02344, 0.9727, 0.02344, 0.9727, 0.02344, 0.9727, 0.02344, 0.9727, 0.02344, 0.9727, 0.02344, 0.9727, 0.02344, 0.9727, 0.02344, 0.9727, 0.02344, 0.9727, 0.02344, 0.9727, 0.02344, 0.9727, 0.02344, 0.9727, 0.02344, 0.9727, 0.02344, 0.9727, 0.02344, 0.9727, 0.02344, 0.9727, 0.02344, 0.9727, 0.02344, 0.9727, 0.02344, 0.9727, 0.02344, 0.9727, 0.02344, 0.9727, 0.02344, 0.9727, 0.02344, 0.9727, 0.02344, 0.9727, 0.02344, 0.9727, 0.02344, 0.9727, 0.02344, 0.9727, 0.02344, 0.9727, 0.02344, 0.9727, 0.02344, 0.9727, 0.02344, 0.9727, 0.02344, 0.9727, 0.02344, 0.9727, 0.02344, 0.9727, 0.02344, 0.9727, 0.02344, 0.9727, 0.02344, 0.9727, 0.02344, 0.9727, 0.02344, 0.9727, 0.02344, 0.9727, 0.02344, 0.9727, 0.02344, 0.9727, 0.02344, 0.9727, 0.02344, 0.9727, 0.02344, 0.9727, 0.02344, 0.9727, 0.02344, 0.9727, 0.02344, 0.9727, 0.02344, 0.9727, 0.02344, 0.9727, 0.02344, 0.9727, 0.02344, 0.9727, 0.02344, 0.9727, 0.02344, 0.9727, 0.02344, 0.9727, 0.02344, 0.9727, 0.02344, 0.9727, 0.02344, 0.9727, 0.02344, 0.9727, 0.02344, 0.9727, 0.02344, 0.9727, 0.02344, 0.9727, 0.02344, 0.9727, 0.02344, 0.9727, 0.02344, 0.9727, 0.02344, 0.9727, 0.02344, 0.9727, 0.02344, 0.9727, 0.02344, 0.9727, 0.02344, 0.9727, 0.02344, 0.9727, 0.02344, 0.9727, 0.02344, 0.9727, 0.02344, 0.9727, 0.02344, 0.9727, 0.02344, 0.9727, 0.02344, 0.9727, 0.02344, 0.9727, 0.02344, 0.9727, 0.02344, 0.9727, 0.02344, 0.9727, 0.02344, 0.9727, 0.02344, 0.9727, 0.02344, 0.9727, 0.02344, 0.9727, 0.0, 0.0, 0.02344, 0.9727, 0.02344, 0.9727, 0.01172, 0.4863, 0.211, 0.9686, 0.211, 0.9686, 0.211, 0.9686, 0.211, 0.9686, 0.211, 0.9686, 0.211, 0.9686, 0.211, 0.9686, 0.211, 0.9686, 0.211, 0.9686, 0.211, 0.9686, 0.211, 0.9686, 0.211, 0.9686, 0.211, 0.9686, 0.211, 0.9686, 0.211, 0.9686, 0.211, 0.9686, 0.211, 0.9686, 0.211, 0.9686, 0.211, 0.9686, 0.211, 0.9686, 0.211, 0.9686, 0.211, 0.9686, 0.211, 0.9686, 0.211, 0.9686, 0.211, 0.9686, 0.211, 0.9686, 0.211, 0.9686, 0.211, 0.9686, 0.211, 0.9686, 0.211, 0.9686, 0.211, 0.9686, 0.211, 0.9686, 0.2227, 0.9707, 0.2227, 0.9707, 0.2227, 0.9707, 0.2227, 0.9707, 0.2227, 0.9707, 0.2227, 0.9707, 0.2227, 0.9707, 0.2227, 0.9707, 0.2227, 0.9707, 0.2227, 0.9707, 0.2227, 0.9707, 0.2227, 0.9707, 0.2227, 0.9707, 0.2227, 0.9707, 0.2227, 0.9707, 0.2227, 0.9707, 0.2227, 0.9707, 0.2227, 0.9707, 0.2227, 0.9707, 0.2227, 0.9707, 0.2227, 0.9707, 0.2227, 0.9707, 0.2227, 0.9707, 0.2227, 0.9707, 0.2227, 0.9707, 0.2227, 0.9707, 0.2227, 0.9707, 0.09539, 0.9588, 0.09539, 0.9588, 0.09539, 0.9588, 0.09539, 0.9588, 0.09539, 0.9588, 0.09539, 0.9588, 0.09539, 0.9588, 0.09539, 0.9588, 0.09539, 0.9588, 0.09539, 0.9588, 0.09539, 0.9588, 0.09539, 0.9588, 0.09539, 0.9588, 0.09539, 0.9588, 0.09539, 0.9588, 0.09539, 0.9588, 0.09539, 0.9588, 0.09539, 0.9588, 0.09539, 0.9588, 0.09539, 0.9588, 0.09539, 0.9588, 0.09539, 0.9588, 0.09539, 0.9588, 0.09539, 0.9588, 0.09539, 0.9588, 0.09539, 0.9588, 0.09539, 0.9588, 0.09539, 0.9588, 0.09539, 0.9588, 0.09539, 0.9588, 0.09539, 0.9588, 0.09539, 0.9588, 0.09539, 0.9588, 0.09539, 0.9588, 0.09539, 0.9588, 0.09539, 0.9588, 0.211, 0.9686, 0.211, 0.9686, 0.211, 0.9686, 0.211, 0.9686, 0.02344, 0.9727, 0.02344, 0.9727, 0.02344, 0.9727, 0.02344, 0.9727, 0.02344, 0.9727, 0.02344, 0.9727, 0.02344, 0.9727, 0.02344, 0.9727, 0.02344, 0.9727, 0.02344, 0.9727, 0.02344, 0.9727, 0.02344, 0.9727, 0.02344, 0.9727, 0.02344, 0.9727, 0.02344, 0.9727, 0.02344, 0.9727, 0.211, 0.9686, 0.211, 0.9686, 0.211, 0.9686, 0.211, 0.9686, 0.211, 0.9686, 0.211, 0.9686, 0.211, 0.9686, 0.211, 0.9686, 0.211, 0.9686, 0.211, 0.9686, 0.211, 0.9686, 0.211, 0.9686, 0.211, 0.9686, 0.211, 0.9686, 0.211, 0.9686, 0.211, 0.9686, 0.211, 0.9686, 0.211, 0.9686, 0.211, 0.9686, 0.211, 0.9686, 0.211, 0.9686, 0.211, 0.9686, 0.211, 0.9686, 0.211, 0.9686, 0.211, 0.9686, 0.211, 0.9686, 0.211, 0.9686, 0.211, 0.9686, 0.211, 0.9686, 0.211, 0.9686, 0.211, 0.9686, 0.211, 0.9686, 0.211, 0.9686, 0.211, 0.9686, 0.211, 0.9686, 0.211, 0.9686, 0.09539, 0.9588, 0.09539, 0.9588, 0.09539, 0.9588, 0.09539, 0.9588, 0.09972, 0.9776, 0.09972, 0.9776, 0.09972, 0.9776, 0.09972, 0.9776, 0.09972, 0.9776, 0.09972, 0.9776, 0.09972, 0.9776, 0.09972, 0.9776, 0.1083, 0.9597, 0.108, 0.9603, 0.1083, 0.9597, 0.09972, 0.9776, 0.104, 0.9686, 0.1078, 0.9607, 0.1078, 0.9607, 0.104, 0.9686, 0.108, 0.9603, 0.09972, 0.9776, 0.104, 0.9686, 0.104, 0.9686, 0.104, 0.9686, 0.104, 0.9686, 0.104, 0.9686, 0.09972, 0.9776, 0.09972, 0.9776, 0.09972, 0.9776, 0.09972, 0.9776, 0.09972, 0.9776, 0.09972, 0.9776, 0.09972, 0.9776, 0.09972, 0.9776, 0.09972, 0.9776, 0.09972, 0.9776, 0.09972, 0.9776, 0.09972, 0.9776, 0.211, 0.9686, 0.211, 0.9686, 0.211, 0.9686, 0.211, 0.9686, 0.09539, 0.9588, 0.09539, 0.9588, 0.09539, 0.9588, 0.09539, 0.9588, 0.211, 0.9686, 0.211, 0.9686, 0.211, 0.9686, 0.211, 0.9686, 0.02344, 0.9727, 0.02344, 0.9727, 0.02344, 0.9727, 0.02344, 0.9727, 0.02344, 0.9727, 0.02344, 0.9727, 0.02344, 0.9727, 0.02344, 0.9727, 0.02344, 0.9727, 0.02344, 0.9727, 0.02344, 0.9727, 0.02344, 0.9727, 0.02344, 0.9727, 0.02344, 0.9727, 0.02344, 0.9727, 0.02344, 0.9727, 0.02344, 0.9727, 0.02344, 0.9727, 0.02344, 0.9727, 0.02344, 0.9727, 0.02344, 0.9727, 0.02344, 0.9727, 0.02344, 0.9727, 0.02344, 0.9727, 0.02344, 0.9727, 0.02344, 0.9727, 0.02344, 0.9727, 0.02344, 0.9727, 0.02344, 0.9727, 0.02344, 0.9727, 0.02344, 0.9727, 0.02344, 0.9727, 0.09972, 0.9776, 0.09972, 0.9776, 0.09972, 0.9776, 0.09972, 0.9776, 0.09539, 0.9588, 0.09539, 0.9588, 0.09539, 0.9588, 0.09539, 0.9588, 0.09972, 0.9776, 0.09972, 0.9776, 0.09972, 0.9776, 0.09972, 0.9776, 0.09972, 0.9776, 0.09972, 0.9776, 0.104, 0.9686, 0.104, 0.9686, 0.104, 0.9686, 0.09972, 0.9776, 0.104, 0.9686, 0.104, 0.9686, 0.09972, 0.9776, 0.104, 0.9686, 0.104, 0.9686, 0.1078, 0.9607, 0.1083, 0.9597, 0.09972, 0.9776, 0.1078, 0.9607, 0.108, 0.9603, 0.09972, 0.9776, 0.09972, 0.9776, 0.09972, 0.9776, 0.09972, 0.9776, 0.09972, 0.9776, 0.09972, 0.9776, 0.09972, 0.9776, 0.09972, 0.9776, 0.09972, 0.9776, 0.09972, 0.9776, 0.09972, 0.9776, 0.09972, 0.9776, 0.09972, 0.9776, 0.09972, 0.9776, 0.0, 0.0, 0.0, 0.0, 0.02344, 0.9727, 0.02344, 0.9727, 0.08988, 0.9874, 0.08988, 0.9874, 0.08988, 0.9874, 0.08988, 0.9874, 0.02344, 0.9727, 0.02344, 0.9727, 0.02344, 0.9727, 0.02344, 0.9727, 0.09726, 0.9702, 0.09726, 0.9702, 0.09726, 0.9702, 0.09726, 0.9702, 0.09726, 0.9702, 0.09726, 0.9702, 0.09726, 0.9702, 0.09726, 0.9702, 0.08988, 0.9874, 0.08988, 0.9874, 0.08988, 0.9874, 0.08988, 0.9874, 0.08988, 0.9874, 0.08988, 0.9874, 0.08988, 0.9874, 0.08988, 0.9874, 0.08988, 0.9874, 0.09726, 0.9702, 0.09726, 0.9702, 0.09726, 0.9702, 0.09726, 0.9702, 0.09726, 0.9702, 0.09726, 0.9702, 0.09726, 0.9702, 0.09726, 0.9702, 0.09726, 0.9702, 0.09726, 0.9702, 0.09726, 0.9702, 0.09726, 0.9702, 0.2178, 0.9751, 0.2178, 0.9751, 0.2178, 0.9751, 0.1957, 0.9554, 0.1957, 0.9554, 0.1957, 0.9554, 0.1957, 0.9554, 0.09234, 0.9087, 0.09234, 0.9087, 0.09234, 0.9087, 0.09234, 0.9087, 0.1957, 0.9554, 0.1957, 0.9554, 0.1957, 0.9554, 0.1957, 0.9554, 0.08988, 0.9874, 0.08988, 0.9874, 0.08988, 0.9874, 0.08988, 0.9874, 0.08988, 0.9874, 0.09726, 0.9702, 0.09726, 0.9702, 0.09726, 0.9702, 0.09726, 0.9702, 0.09726, 0.9702, 0.08988, 0.9874, 0.08988, 0.9874, 0.08988, 0.9874, 0.08988, 0.9874, 0.08988, 0.9874, 0.09726, 0.9702, 0.09726, 0.9702, 0.09726, 0.9702, 0.09726, 0.9702, 0.09726, 0.9702, 0.211, 0.9686, 0.211, 0.9686, 0.211, 0.9686, 0.211, 0.9686, 0.09539, 0.9588, 0.09539, 0.9588, 0.09539, 0.9588, 0.09539, 0.9588, 0.211, 0.9686, 0.211, 0.9686, 0.211, 0.9686, 0.211, 0.9686, 0.211, 0.9686, 0.211, 0.9686, 0.211, 0.9686, 0.211, 0.9686, 0.09539, 0.9588, 0.09539, 0.9588, 0.09539, 0.9588, 0.09539, 0.9588, 0.211, 0.9686, 0.211, 0.9686, 0.211, 0.9686, 0.211, 0.9686, 0.1957, 0.9554, 0.1957, 0.9554, 0.1957, 0.9554, 0.1957, 0.9554, 0.09234, 0.9087, 0.09234, 0.9087, 0.09234, 0.9087, 0.09234, 0.9087, 0.09234, 0.9087, 0.09234, 0.9087, 0.09234, 0.9087, 0.09234, 0.9087, 0.09234, 0.9087, 0.09234, 0.9087, 0.09234, 0.9087, 0.09234, 0.9087, 0.1957, 0.9554, 0.1957, 0.9554, 0.1957, 0.9554, 0.1957, 0.9554, 0.1957, 0.9554, 0.1957, 0.9554, 0.1957, 0.9554, 0.1957, 0.9554, 0.09234, 0.9087, 0.09234, 0.9087, 0.09234, 0.9087, 0.09234, 0.9087, 0.09234, 0.9087, 0.09234, 0.9087, 0.09234, 0.9087, 0.09234, 0.9087, 0.1957, 0.9554, 0.1957, 0.9554, 0.1957, 0.9554, 0.1957, 0.9554, 0.1957, 0.9554, 0.1957, 0.9554, 0.1957, 0.9554, 0.1957, 0.9554, 0.1957, 0.9554, 0.1957, 0.9554, 0.1957, 0.9554, 0.1957, 0.9554, 0.09234, 0.9087, 0.09234, 0.9087, 0.09234, 0.9087, 0.09234, 0.9087, 0.09234, 0.9087, 0.09234, 0.9087, 0.09234, 0.9087, 0.02344, 0.9727, 0.02344, 0.9727, 0.02344, 0.9727, 0.02344, 0.9727, 0.02344, 0.9727, 0.02344, 0.9727, 0.02344, 0.9727, 0.02344, 0.9727, 0.02344, 0.9727, 0.02344, 0.9727, 0.02344, 0.9727, 0.02344, 0.9727, 0.02344, 0.9727, 0.02344, 0.9727, 0.02344, 0.9727, 0.02344, 0.9727, 0.02344, 0.9727, 0.02344, 0.9727, 0.02344, 0.9727, 0.02344, 0.9727, 0.02344, 0.9727, 0.02344, 0.9727, 0.02344, 0.9727, 0.02344, 0.9727, 0.02344, 0.9727, 0.02344, 0.9727, 0.02344, 0.9727, 0.02344, 0.9727, 0.02344, 0.9727, 0.02344, 0.9727, 0.02344, 0.9727, 0.02344, 0.9727, 0.02344, 0.9727, 0.02344, 0.9727, 0.02344, 0.9727, 0.02344, 0.9727, 0.02344, 0.9727, 0.02344, 0.9727, 0.02344, 0.9727, 0.02344, 0.9727, 0.02344, 0.9727, 0.02344, 0.9727, 0.02344, 0.9727, 0.02344, 0.9727, 0.02344, 0.9727, 0.02344, 0.9727, 0.02344, 0.9727, 0.02344, 0.9727, 0.02344, 0.9727, 0.02344, 0.9727, 0.02344, 0.9727, 0.02344, 0.9727, 0.02344, 0.9727, 0.02344, 0.9727, 0.02344, 0.9727, 0.02344, 0.9727, 0.02344, 0.9727, 0.02344, 0.9727, 0.02344, 0.9727, 0.02344, 0.9727, 0.02344, 0.9727, 0.02344, 0.9727, 0.02344, 0.9727, 0.02344, 0.9727, 0.02344, 0.9727, 0.02344, 0.9727, 0.02344, 0.9727, 0.02344, 0.9727, 0.02344, 0.9727, 0.02344, 0.9727, 0.02344, 0.9727, 0.02344, 0.9727, 0.02344, 0.9727, 0.02344, 0.9727, 0.02344, 0.9727, 0.02344, 0.9727, 0.02344, 0.9727, 0.02344, 0.9727, 0.02344, 0.9727, 0.02344, 0.9727, 0.02344, 0.9727, 0.02344, 0.9727, 0.02344, 0.9727, 0.02344, 0.9727, 0.02344, 0.9727, 0.02344, 0.9727, 0.02344, 0.9727, 0.02344, 0.9727, 0.02344, 0.9727, 0.02344, 0.9727, 0.02344, 0.9727, 0.02344, 0.9727, 0.02344, 0.9727, 0.02344, 0.9727, 0.02344, 0.9727, 0.02344, 0.9727, 0.02344, 0.9727, 0.02344, 0.9727, 0.02344, 0.9727, 0.02344, 0.9727, 0.02344, 0.9727, 0.02344, 0.9727, 0.02344, 0.9727, 0.02344, 0.9727, 0.02344, 0.9727, 0.02344, 0.9727, 0.02344, 0.9727, 0.02344, 0.9727, 0.02344, 0.9727, 0.02344, 0.9727, 0.02344, 0.9727, 0.02344, 0.9727, 0.02344, 0.9727, 0.02344, 0.9727, 0.02344, 0.9727, 0.02344, 0.9727, 0.02344, 0.9727, 0.02344, 0.9727, 0.02344, 0.9727, 0.02344, 0.9727, 0.02344, 0.9727, 0.02344, 0.9727, 0.02344, 0.9727, 0.02344, 0.9727, 0.02344, 0.9727, 0.02344, 0.9727, 0.02344, 0.9727, 0.02344, 0.9727, 0.02344, 0.9727, 0.02344, 0.9727, 0.02344, 0.9727, 0.02344, 0.9727, 0.02344, 0.9727, 0.02344, 0.9727, 0.02344, 0.9727, 0.02344, 0.9727, 0.02344, 0.9727, 0.02344, 0.9727, 0.02344, 0.9727, 0.02344, 0.9727, 0.02344, 0.9727, 0.02344, 0.9727, 0.02344, 0.9727, 0.02344, 0.9727, 0.02344, 0.9727, 0.02344, 0.9727, 0.02344, 0.9727, 0.02344, 0.9727, 0.02344, 0.9727, 0.02344, 0.9727, 0.02344, 0.9727, 0.02344, 0.9727, 0.02344, 0.9727, 0.02344, 0.9727, 0.02344, 0.9727, 0.02344, 0.9727, 0.02344, 0.9727, 0.02344, 0.9727, 0.02344, 0.9727, 0.02344, 0.9727, 0.02344, 0.9727, 0.02344, 0.9727, 0.02344, 0.9727, 0.02344, 0.9727, 0.02344, 0.9727, 0.02344, 0.9727, 0.02344, 0.9727, 0.02344, 0.9727, 0.02344, 0.9727, 0.02344, 0.9727, 0.02344, 0.9727, 0.02344, 0.9727, 0.02344, 0.9727, 0.02344, 0.9727, 0.02344, 0.9727, 0.02344, 0.9727, 0.02344, 0.9727, 0.02344, 0.9727, 0.02344, 0.9727, 0.02344, 0.9727, 0.02344, 0.9727, 0.02344, 0.9727, 0.02344, 0.9727, 0.02344, 0.9727, 0.02344, 0.9727, 0.02344, 0.9727, 0.02344, 0.9727, 0.02344, 0.9727, 0.02344, 0.9727, 0.02344, 0.9727, 0.02344, 0.9727, 0.02344, 0.9727, 0.02344, 0.9727, 0.02344, 0.9727, 0.02344, 0.9727, 0.02344, 0.9727, 0.02344, 0.9727, 0.02344, 0.9727, 0.02344, 0.9727, 0.02344, 0.9727, 0.02344, 0.9727, 0.02344, 0.9727, 0.02344, 0.9727, 0.02344, 0.9727, 0.02344, 0.9727, 0.02344, 0.9727, 0.02344, 0.9727, 0.02344, 0.9727, 0.02344, 0.9727, 0.02344, 0.9727, 0.02344, 0.9727, 0.02344, 0.9727, 0.02344, 0.9727, 0.02344, 0.9727, 0.02344, 0.9727, 0.02344, 0.9727, 0.02344, 0.9727, 0.02344, 0.9727, 0.02344, 0.9727, 0.02344, 0.9727, 0.02344, 0.9727, 0.02344, 0.9727, 0.02344, 0.9727, 0.02344, 0.9727, 0.02344, 0.9727, 0.02344, 0.9727, 0.02344, 0.9727, 0.02344, 0.9727, 0.02344, 0.9727, 0.02344, 0.9727, 0.02344, 0.9727, 0.02344, 0.9727, 0.02344, 0.9727, 0.02344, 0.9727, 0.02344, 0.9727, 0.02344, 0.9727, 0.02344, 0.9727, 0.02344, 0.9727, 0.02344, 0.9727, 0.02344, 0.9727, 0.02344, 0.9727, 0.02344, 0.9727, 0.02344, 0.9727, 0.02344, 0.9727, 0.02344, 0.9727])
me_cube_001.materials.append(mat_material_001)
me_cube_001.update()
me_cube_002 = bpy.data.meshes.new('Cube.002')
me_cube_002.from_pydata([(0.8705, -1.0, -0.9614), (0.5146, -0.59, 1.039), (0.8705, 1.0, -0.9614), (0.5146, 0.59, 1.039), (0.4016, -0.9047, -3.127), (0.0, -0.9047, -0.8196), (0.4016, 0.9047, -3.127), (0.0, 0.9047, -0.8196), (1.491, -0.9047, -2.97), (0.7434, -0.9047, -0.6618), (1.491, 0.9047, -2.97), (0.7434, 0.9047, -0.6618), (0.0, 1.0, -0.9614), (0.0, 0.59, 1.039), (0.0, -1.0, -0.9614), (0.0, -0.59, 1.039), (1.468, -0.8001, -1.188), (0.3512, -0.5282, 0.5523), (1.468, 0.8001, -1.188), (0.3512, 0.5282, 0.5523), (2.328, -0.8001, -0.6628), (0.9192, -0.5282, 0.8992), (2.328, 0.8001, -0.6628), (0.9192, 0.5282, 0.8992), (0.2061, 0.59, 1.039), (0.562, -1.0, -0.9614), (0.562, 1.0, -0.9614), (0.2061, -0.59, 1.039), (0.0, -0.9047, -1.2), (0.0, 0.9047, -1.2), (0.8665, 0.9047, -1.042), (0.8665, -0.9047, -1.042), (0.3065, 0.9047, -2.834), (1.396, 0.9047, -2.676), (1.396, -0.9047, -2.676), (0.3065, -0.9047, -2.834), (0.4908, -0.5622, 0.3347), (0.4908, 0.5622, 0.3347), (1.095, 0.5622, 0.7039), (1.095, -0.5622, 0.7039), (1.229, 0.742, -0.8163), (2.027, 0.742, -0.3291), (2.027, -0.742, -0.3291), (1.229, -0.742, -0.8163), (0.627, 0.8126, 0.03857), (0.627, -0.8855, 0.03857), (0.0, -0.8855, 0.03857), (0.0, 0.8126, 0.03857), (0.3185, -0.8855, 0.03857), (0.3185, 0.8126, 0.03857), (0.7749, 1.0, -0.5689), (0.7749, -1.0, -0.5689), (0.0, -1.0, -0.5689), (0.0, 1.0, -0.5689), (0.4664, -1.0, -0.5689), (0.4664, 1.0, -0.5689)], [], [(49, 24, 3, 44), (44, 3, 1, 45), (26, 2, 0, 25), (28, 5, 7, 29), (29, 7, 11, 30), (30, 11, 9, 31), (31, 9, 5, 28), (6, 10, 8, 4), (11, 7, 5, 9), (24, 13, 15, 27), (48, 27, 15, 46), (36, 17, 19, 37), (37, 19, 23, 38), (38, 23, 21, 39), (39, 21, 17, 36), (18, 22, 20, 16), (23, 19, 17, 21), (45, 1, 27, 48), (3, 24, 27, 1), (12, 26, 25, 14), (47, 13, 24, 49), (34, 31, 28, 35), (33, 30, 31, 34), (32, 29, 30, 33), (35, 28, 29, 32), (4, 35, 32, 6), (6, 32, 33, 10), (10, 33, 34, 8), (8, 34, 35, 4), (42, 39, 36, 43), (41, 38, 39, 42), (40, 37, 38, 41), (43, 36, 37, 40), (16, 43, 40, 18), (18, 40, 41, 22), (22, 41, 42, 20), (20, 42, 43, 16), (53, 47, 49, 55), (51, 45, 48, 54), (54, 48, 46, 52), (50, 44, 45, 51), (55, 49, 44, 50), (26, 55, 50, 2), (2, 50, 51, 0), (25, 54, 52, 14), (0, 51, 54, 25), (12, 53, 55, 26)])
me_cube_002.polygons.foreach_set('use_smooth', [True] * 47)
_uv = me_cube_002.uv_layers.new(name='UVMap')
_uv.uv.foreach_set('vector', [0.5, 0.4614, 0.625, 0.4614, 0.625, 0.5, 0.5, 0.5, 0.5, 0.5, 0.625, 0.5, 0.625, 0.75, 0.5, 0.75, 0.3364, 0.5, 0.375, 0.5, 0.375, 0.75, 0.3364, 0.75, 0.5838, 0.0, 0.625, 0.0, 0.625, 0.25, 0.5838, 0.25, 0.5838, 0.25, 0.625, 0.25, 0.625, 0.5, 0.5838, 0.5, 0.5838, 0.5, 0.625, 0.5, 0.625, 0.75, 0.5838, 0.75, 0.5838, 0.75, 0.625, 0.75, 0.625, 1.0, 0.5838, 1.0, 0.125, 0.5, 0.375, 0.5, 0.375, 0.75, 0.125, 0.75, 0.625, 0.5, 0.875, 0.5, 0.875, 0.75, 0.625, 0.75, 0.6636, 0.5, 0.75, 0.5, 0.75, 0.75, 0.6636, 0.75, 0.5, 0.7886, 0.625, 0.7886, 0.625, 0.875, 0.5, 0.875, 0.5937, 0.0, 0.625, 0.0, 0.625, 0.25, 0.5937, 0.25, 0.5937, 0.25, 0.625, 0.25, 0.707, 0.418, 0.6552, 0.418, 0.6552, 0.418, 0.707, 0.418, 0.707, 0.832, 0.6552, 0.832, 0.6552, 0.832, 0.707, 0.832, 0.625, 1.0, 0.5937, 1.0, 0.125, 0.5, 0.293, 0.418, 0.293, 0.832, 0.125, 0.75, 0.707, 0.418, 0.875, 0.5, 0.875, 0.75, 0.707, 0.832, 0.5, 0.75, 0.625, 0.75, 0.625, 0.7886, 0.5, 0.7886, 0.625, 0.5, 0.6636, 0.5, 0.6636, 0.75, 0.625, 0.75, 0.25, 0.5, 0.3364, 0.5, 0.3364, 0.75, 0.25, 0.75, 0.5, 0.375, 0.625, 0.375, 0.625, 0.4614, 0.5, 0.4614, 0.4068, 0.75, 0.5838, 0.75, 0.5838, 1.0, 0.4068, 1.0, 0.4068, 0.5, 0.5838, 0.5, 0.5838, 0.75, 0.4068, 0.75, 0.4068, 0.25, 0.5838, 0.25, 0.5838, 0.5, 0.4068, 0.5, 0.4068, 0.0, 0.5838, 0.0, 0.5838, 0.25, 0.4068, 0.25, 0.375, 0.0, 0.4068, 0.0, 0.4068, 0.25, 0.375, 0.25, 0.375, 0.25, 0.4068, 0.25, 0.4068, 0.5, 0.375, 0.5, 0.375, 0.5, 0.4068, 0.5, 0.4068, 0.75, 0.375, 0.75, 0.375, 0.75, 0.4068, 0.75, 0.4068, 1.0, 0.375, 1.0, 0.3815, 0.832, 0.6552, 0.832, 0.5937, 1.0, 0.4284, 1.0, 0.3815, 0.418, 0.6552, 0.418, 0.6552, 0.832, 0.3815, 0.832, 0.4284, 0.25, 0.5937, 0.25, 0.6552, 0.418, 0.3815, 0.418, 0.4284, 0.0, 0.5937, 0.0, 0.5937, 0.25, 0.4284, 0.25, 0.375, 0.0, 0.4284, 0.0, 0.4284, 0.25, 0.375, 0.25, 0.375, 0.25, 0.4284, 0.25, 0.3815, 0.418, 0.293, 0.418, 0.293, 0.418, 0.3815, 0.418, 0.3815, 0.832, 0.293, 0.832, 0.293, 0.832, 0.3815, 0.832, 0.4284, 1.0, 0.375, 1.0, 0.4241, 0.375, 0.5, 0.375, 0.5, 0.4614, 0.4241, 0.4614, 0.4241, 0.75, 0.5, 0.75, 0.5, 0.7886, 0.4241, 0.7886, 0.4241, 0.7886, 0.5, 0.7886, 0.5, 0.875, 0.4241, 0.875, 0.4241, 0.5, 0.5, 0.5, 0.5, 0.75, 0.4241, 0.75, 0.4241, 0.4614, 0.5, 0.4614, 0.5, 0.5, 0.4241, 0.5, 0.375, 0.4614, 0.4241, 0.4614, 0.4241, 0.5, 0.375, 0.5, 0.375, 0.5, 0.4241, 0.5, 0.4241, 0.75, 0.375, 0.75, 0.375, 0.7886, 0.4241, 0.7886, 0.4241, 0.875, 0.375, 0.875, 0.375, 0.75, 0.4241, 0.75, 0.4241, 0.7886, 0.375, 0.7886, 0.375, 0.375, 0.4241, 0.375, 0.4241, 0.4614, 0.375, 0.4614])
me_cube_002.update()
me_plane = bpy.data.meshes.new('Plane')
me_plane.from_pydata([(-1.0, -1.0, 0.0), (1.0, -1.0, 0.0), (-1.0, 1.0, 0.0), (1.0, 1.0, 0.0)], [], [(0, 1, 3, 2)])
_uv = me_plane.uv_layers.new(name='UVMap')
_uv.uv.foreach_set('vector', [0.0, 0.0, 1.0, 0.0, 1.0, 1.0, 0.0, 1.0])
me_plane.update()
me_cube_004 = bpy.data.meshes.new('Cube.004')
me_cube_004.from_pydata([(0.2741, -0.1778, -0.1296), (0.2201, -0.1887, -0.1404), (0.1743, -0.1955, -0.171), (0.1437, -0.1971, -0.2167), (0.133, -0.1933, -0.2707), (0.1437, -0.1847, -0.3247), (0.1743, -0.1726, -0.3705), (0.2201, -0.1587, -0.4011), (0.2741, -0.1453, -0.4118), (0.328, -0.1344, -0.4011), (0.3738, -0.1276, -0.3705), (0.4044, -0.126, -0.3247), (0.4151, -0.1298, -0.2707), (0.4044, -0.1385, -0.2167), (0.3738, -0.1506, -0.171), (0.328, -0.1644, -0.1404), (0.2741, -0.1859, -0.15), (0.2278, -0.1952, -0.1592), (0.1887, -0.201, -0.1853), (0.1625, -0.2024, -0.2245), (0.1533, -0.1992, -0.2707), (0.1625, -0.1918, -0.3169), (0.1887, -0.1814, -0.3561), (0.2278, -0.1696, -0.3823), (0.2741, -0.1581, -0.3915), (0.3203, -0.1488, -0.3823), (0.3594, -0.143, -0.3561), (0.3856, -0.1416, -0.3169), (0.3948, -0.1448, -0.2707), (0.3856, -0.1522, -0.2245), (0.3594, -0.1626, -0.1853), (0.3203, -0.1744, -0.1592), (0.2741, -0.1663, -0.2127), (0.2519, -0.1708, -0.2171), (0.233, -0.1736, -0.2297), (0.2205, -0.1743, -0.2485), (0.2161, -0.1727, -0.2707), (0.2205, -0.1691, -0.2929), (0.233, -0.1642, -0.3117), (0.2519, -0.1585, -0.3243), (0.2741, -0.153, -0.3287), (0.2963, -0.1485, -0.3243), (0.3151, -0.1457, -0.3117), (0.3276, -0.145, -0.2929), (0.3321, -0.1466, -0.2707), (0.3276, -0.1501, -0.2485), (0.3151, -0.1551, -0.2297), (0.2963, -0.1608, -0.2171), (0.2741, -0.139, -0.2707)], [], [(10, 9, 25, 26), (3, 2, 18, 19), (11, 10, 26, 27), (4, 3, 19, 20), (12, 11, 27, 28), (5, 4, 20, 21), (13, 12, 28, 29), (6, 5, 21, 22), (14, 13, 29, 30), (7, 6, 22, 23), (15, 14, 30, 31), (8, 7, 23, 24), (1, 0, 16, 17), (0, 15, 31, 16), (9, 8, 24, 25), (2, 1, 17, 18), (25, 24, 40, 41), (18, 17, 33, 34), (26, 25, 41, 42), (19, 18, 34, 35), (27, 26, 42, 43), (20, 19, 35, 36), (28, 27, 43, 44), (21, 20, 36, 37), (29, 28, 44, 45), (22, 21, 37, 38), (30, 29, 45, 46), (23, 22, 38, 39), (31, 30, 46, 47), (24, 23, 39, 40), (17, 16, 32, 33), (16, 31, 47, 32), (46, 45, 48), (39, 38, 48), (47, 46, 48), (40, 39, 48), (33, 32, 48), (32, 47, 48), (41, 40, 48), (34, 33, 48), (42, 41, 48), (35, 34, 48), (43, 42, 48), (36, 35, 48), (44, 43, 48), (37, 36, 48), (45, 44, 48), (38, 37, 48)])
_uv = me_cube_004.uv_layers.new(name='UVMap')
_uv.uv.foreach_set('vector', [0.1034, 0.9843, 0.1034, 0.9843, 0.1034, 0.9843, 0.1034, 0.9843, 0.1034, 0.9843, 0.1034, 0.9843, 0.1034, 0.9843, 0.1034, 0.9843, 0.1034, 0.9843, 0.1034, 0.9843, 0.1034, 0.9843, 0.1034, 0.9843, 0.1034, 0.9843, 0.1034, 0.9843, 0.1034, 0.9843, 0.1034, 0.9843, 0.1034, 0.9843, 0.1034, 0.9843, 0.1034, 0.9843, 0.1034, 0.9843, 0.1034, 0.9843, 0.1034, 0.9843, 0.1034, 0.9843, 0.1034, 0.9843, 0.1034, 0.9843, 0.1034, 0.9843, 0.1034, 0.9843, 0.1034, 0.9843, 0.1034, 0.9843, 0.1034, 0.9843, 0.1034, 0.9843, 0.1034, 0.9843, 0.1034, 0.9843, 0.1034, 0.9843, 0.1034, 0.9843, 0.1034, 0.9843, 0.1034, 0.9843, 0.1034, 0.9843, 0.1034, 0.9843, 0.1034, 0.9843, 0.1034, 0.9843, 0.1034, 0.9843, 0.1034, 0.9843, 0.1034, 0.9843, 0.1034, 0.9843, 0.1034, 0.9843, 0.1034, 0.9843, 0.1034, 0.9843, 0.1034, 0.9843, 0.1034, 0.9843, 0.1034, 0.9843, 0.1034, 0.9843, 0.1034, 0.9843, 0.1034, 0.9843, 0.1034, 0.9843, 0.1034, 0.9843, 0.1034, 0.9843, 0.1034, 0.9843, 0.1034, 0.9843, 0.1034, 0.9843, 0.1034, 0.9843, 0.1034, 0.9843, 0.1034, 0.9843, 0.1034, 0.9843, 0.2904, 0.9622, 0.2904, 0.9622, 0.2904, 0.9622, 0.2904, 0.9622, 0.2904, 0.9622, 0.2904, 0.9622, 0.2904, 0.9622, 0.2904, 0.9622, 0.2904, 0.9622, 0.2904, 0.9622, 0.2904, 0.9622, 0.2904, 0.9622, 0.2904, 0.9622, 0.2904, 0.9622, 0.2904, 0.9622, 0.2904, 0.9622, 0.2904, 0.9622, 0.2904, 0.9622, 0.2904, 0.9622, 0.2904, 0.9622, 0.2904, 0.9622, 0.2904, 0.9622, 0.2904, 0.9622, 0.2904, 0.9622, 0.2904, 0.9622, 0.2904, 0.9622, 0.2904, 0.9622, 0.2904, 0.9622, 0.2904, 0.9622, 0.2904, 0.9622, 0.2904, 0.9622, 0.2904, 0.9622, 0.2904, 0.9622, 0.2904, 0.9622, 0.2904, 0.9622, 0.2904, 0.9622, 0.2904, 0.9622, 0.2904, 0.9622, 0.2904, 0.9622, 0.2904, 0.9622, 0.2904, 0.9622, 0.2904, 0.9622, 0.2904, 0.9622, 0.2904, 0.9622, 0.2904, 0.9622, 0.2904, 0.9622, 0.2904, 0.9622, 0.2904, 0.9622, 0.2904, 0.9622, 0.2904, 0.9622, 0.2904, 0.9622, 0.2904, 0.9622, 0.2904, 0.9622, 0.2904, 0.9622, 0.2904, 0.9622, 0.2904, 0.9622, 0.2904, 0.9622, 0.2904, 0.9622, 0.2904, 0.9622, 0.2904, 0.9622, 0.2904, 0.9622, 0.2904, 0.9622, 0.2904, 0.9622, 0.2904, 0.9622, 0.1009, 0.9671, 0.1009, 0.9671, 0.1009, 0.9671, 0.1009, 0.9671, 0.1009, 0.9671, 0.1009, 0.9671, 0.1009, 0.9671, 0.1009, 0.9671, 0.1009, 0.9671, 0.1009, 0.9671, 0.1009, 0.9671, 0.1009, 0.9671, 0.1009, 0.9671, 0.1009, 0.9671, 0.1009, 0.9671, 0.1009, 0.9671, 0.1009, 0.9671, 0.1009, 0.9671, 0.1009, 0.9671, 0.1009, 0.9671, 0.1009, 0.9671, 0.1009, 0.9671, 0.1009, 0.9671, 0.1009, 0.9671, 0.1009, 0.9671, 0.1009, 0.9671, 0.1009, 0.9671, 0.1009, 0.9671, 0.1009, 0.9671, 0.1009, 0.9671, 0.1009, 0.9671, 0.1009, 0.9671, 0.1009, 0.9671, 0.1009, 0.9671, 0.1009, 0.9671, 0.1009, 0.9671, 0.1009, 0.9671, 0.1009, 0.9671, 0.1009, 0.9671, 0.1009, 0.9671, 0.1009, 0.9671, 0.1009, 0.9671, 0.1009, 0.9671, 0.1009, 0.9671, 0.1009, 0.9671, 0.1009, 0.9671, 0.1009, 0.9671, 0.1009, 0.9671])
me_cube_004.materials.append(mat_material_001)
me_cube_004.update()

# ---- curves / text
cu_nurbspath = bpy.data.curves.new('NurbsPath', 'CURVE')
cu_nurbspath.dimensions = '3D'
_sp = cu_nurbspath.splines.new('NURBS'); _sp.points.add(4)
_sp.points.foreach_set('co', [-2.0, 0.0, 0.0, 1.0, -1.0, 0.0, 0.0, 1.0, 0.0, 0.0, 0.0, 1.0, 1.0, 0.0, 0.0, 1.0, 2.0, 0.0, 0.0, 1.0])
_sp.points.foreach_set('radius', [0.0, 4.061, 4.061, 4.061, 0.0])
_sp.order_u = 5
_sp.order_v = 0
_sp.resolution_u = 3
_sp.use_endpoint_u = True
cu_nurbspath.use_path = True
cu_nurbspath.bevel_mode = 'OBJECT'
cu_nurbspath.resolution_u = 3
cu_nurbspath.fill_mode = 'FULL'
cu_b_ziercircle = bpy.data.curves.new('BézierCircle', 'CURVE')
cu_b_ziercircle.dimensions = '3D'
_sp = cu_b_ziercircle.splines.new('BEZIER'); _sp.bezier_points.add(3)
_sp.bezier_points.foreach_set('co', [-1.0, 0.0, 0.0, 0.0, 1.0, 0.0, -0.0179, -1.982e-07, -8.663e-15, 0.0, -1.0, 0.0])
_sp.bezier_points.foreach_set('handle_left', [-1.0, -0.5521, 0.0, -0.5082, 1.216, 6.387e-15, -0.0179, 0.3905, -8.663e-15, 0.3594, -0.8473, -4.517e-15])
_sp.bezier_points.foreach_set('handle_right', [-1.0, 0.5521, 0.0, 0.3594, 0.8473, -4.517e-15, -0.0179, -0.3905, -8.663e-15, -0.5082, -1.216, 6.387e-15])
for _p, _l, _r in zip(_sp.bezier_points, ['AUTO', 'AUTO', 'AUTO', 'AUTO'], ['AUTO', 'AUTO', 'AUTO', 'AUTO']): _p.handle_left_type = _l; _p.handle_right_type = _r
_sp.order_u = 0
_sp.order_v = 0
_sp.resolution_u = 3
_sp.use_cyclic_u = True
cu_b_ziercircle.use_path = True
cu_b_ziercircle.resolution_u = 3
cu_b_ziercircle.fill_mode = 'FULL'
cu_nurbspath_001 = bpy.data.curves.new('NurbsPath.001', 'CURVE')
cu_nurbspath_001.dimensions = '3D'
_sp = cu_nurbspath_001.splines.new('NURBS'); _sp.points.add(4)
_sp.points.foreach_set('co', [-2.0, 0.0, 0.0, 1.0, -1.0, 0.0, 0.0, 1.0, 0.0, 0.0, 0.0, 1.0, 1.0, 0.0, 0.0, 1.0, 2.0, 0.0, 0.0, 1.0])
_sp.points.foreach_set('radius', [0.0, 4.061, 4.061, 4.061, 0.0])
_sp.order_u = 5
_sp.order_v = 0
_sp.resolution_u = 3
_sp.use_endpoint_u = True
cu_nurbspath_001.use_path = True
cu_nurbspath_001.bevel_mode = 'OBJECT'
cu_nurbspath_001.resolution_u = 3
cu_nurbspath_001.fill_mode = 'FULL'
cu_b_ziercircle_001 = bpy.data.curves.new('BézierCircle.001', 'CURVE')
cu_b_ziercircle_001.dimensions = '3D'
_sp = cu_b_ziercircle_001.splines.new('BEZIER'); _sp.bezier_points.add(3)
_sp.bezier_points.foreach_set('co', [-1.0, 0.0, 0.0, 0.0, 1.0, 0.0, 0.8149, -3.604e-08, -1.575e-15, 0.0, -1.0, 0.0])
_sp.bezier_points.foreach_set('handle_left', [-1.0, -0.5521, 0.0, -0.5514, 1.028, 5.029e-16, 0.8149, 0.5036, -1.575e-15, 0.503, -0.9744, -4.587e-16])
_sp.bezier_points.foreach_set('handle_right', [-1.0, 0.5521, 0.0, 0.503, 0.9744, -4.587e-16, 0.8149, -0.5036, -1.575e-15, -0.5514, -1.028, 5.029e-16])
for _p, _l, _r in zip(_sp.bezier_points, ['AUTO', 'AUTO', 'AUTO', 'AUTO'], ['AUTO', 'AUTO', 'AUTO', 'AUTO']): _p.handle_left_type = _l; _p.handle_right_type = _r
_sp.order_u = 0
_sp.order_v = 0
_sp.resolution_u = 3
_sp.use_cyclic_u = True
cu_b_ziercircle_001.use_path = True
cu_b_ziercircle_001.resolution_u = 3
cu_b_ziercircle_001.fill_mode = 'FULL'
cu_nurbspath_002 = bpy.data.curves.new('NurbsPath.002', 'CURVE')
cu_nurbspath_002.dimensions = '3D'
_sp = cu_nurbspath_002.splines.new('NURBS'); _sp.points.add(4)
_sp.points.foreach_set('co', [-0.1928, -1.173, 0.1606, 1.0, -0.4433, -3.335e-08, 0.5205, 1.0, 0.5865, 0.2466, 0.6005, 1.0, 1.473, 0.4132, 0.5072, 1.0, 2.057, -0.2783, -0.1193, 1.0])
_sp.points.foreach_set('radius', [0.0, 3.98, 3.98, 3.98, 0.0])
_sp.order_u = 5
_sp.order_v = 0
_sp.resolution_u = 3
_sp.use_endpoint_u = True
_sp = cu_nurbspath_002.splines.new('NURBS'); _sp.points.add(4)
_sp.points.foreach_set('co', [-0.09877, -1.173, -0.3754, 1.0, -0.4433, -6.884e-08, 0.2854, 1.0, 0.5865, 0.2466, 0.3654, 1.0, 1.097, 0.4132, 0.131, 1.0, 1.681, -0.2783, -0.4955, 1.0])
_sp.points.foreach_set('radius', [0.0, 3.98, 3.98, 3.98, 0.0])
_sp.order_u = 5
_sp.order_v = 0
_sp.resolution_u = 3
_sp.use_endpoint_u = True
cu_nurbspath_002.use_path = True
cu_nurbspath_002.bevel_mode = 'OBJECT'
cu_nurbspath_002.resolution_u = 3
cu_nurbspath_002.fill_mode = 'FULL'
cu_nurbspath_005 = bpy.data.curves.new('NurbsPath.005', 'CURVE')
cu_nurbspath_005.dimensions = '3D'
_sp = cu_nurbspath_005.splines.new('NURBS'); _sp.points.add(4)
_sp.points.foreach_set('co', [-0.1928, -1.173, -0.09331, 1.0, -0.4433, -7.168e-08, 0.2666, 1.0, 0.5865, 0.2466, 0.3466, 1.0, 1.473, 0.4132, 0.2533, 1.0, 2.72, -0.2783, 1.341, 1.0])
_sp.points.foreach_set('radius', [0.0, 3.411, 3.411, 3.411, 0.0])
_sp.order_u = 5
_sp.order_v = 0
_sp.resolution_u = 3
_sp.use_endpoint_u = True
cu_nurbspath_005.use_path = True
cu_nurbspath_005.bevel_mode = 'OBJECT'
cu_nurbspath_005.resolution_u = 3
cu_nurbspath_005.fill_mode = 'FULL'
cu_nurbspath_006 = bpy.data.curves.new('NurbsPath.006', 'CURVE')
cu_nurbspath_006.dimensions = '3D'
_sp = cu_nurbspath_006.splines.new('NURBS'); _sp.points.add(4)
_sp.points.foreach_set('co', [-0.1928, -1.173, -0.09331, 1.0, -0.4433, -7.168e-08, 0.2666, 1.0, 0.5865, 0.2466, 0.6817, 1.0, 1.972, 0.4132, 1.452, 1.0, 3.411, -0.9809, 1.904, 1.0])
_sp.points.foreach_set('radius', [0.0, 3.411, 3.411, 3.411, 0.0])
_sp.order_u = 5
_sp.order_v = 0
_sp.resolution_u = 3
_sp.use_endpoint_u = True
cu_nurbspath_006.use_path = True
cu_nurbspath_006.bevel_mode = 'OBJECT'
cu_nurbspath_006.resolution_u = 3
cu_nurbspath_006.fill_mode = 'FULL'
cu_nurbspath_007 = bpy.data.curves.new('NurbsPath.007', 'CURVE')
cu_nurbspath_007.dimensions = '3D'
_sp = cu_nurbspath_007.splines.new('NURBS'); _sp.points.add(4)
_sp.points.foreach_set('co', [-0.1928, -1.173, 1.028, 1.0, -0.4433, -7.168e-08, 0.2666, 1.0, 0.5865, 0.2466, -0.1484, 1.0, 1.473, 0.4132, -0.3887, 1.0, 2.405, -0.2783, -0.002006, 1.0])
_sp.points.foreach_set('radius', [0.0, 3.411, 3.411, 3.411, 0.0])
_sp.order_u = 5
_sp.order_v = 0
_sp.resolution_u = 3
_sp.use_endpoint_u = True
cu_nurbspath_007.use_path = True
cu_nurbspath_007.bevel_mode = 'OBJECT'
cu_nurbspath_007.resolution_u = 3
cu_nurbspath_007.fill_mode = 'FULL'
cu_nurbspath_008 = bpy.data.curves.new('NurbsPath.008', 'CURVE')
cu_nurbspath_008.dimensions = '3D'
_sp = cu_nurbspath_008.splines.new('NURBS'); _sp.points.add(4)
_sp.points.foreach_set('co', [-0.1928, -1.173, -0.09331, 1.0, -0.4433, -7.168e-08, 0.2666, 1.0, -0.09052, 0.2466, -0.8194, 1.0, 0.8432, 0.4132, -1.289, 1.0, 2.066, -0.2783, -0.8622, 1.0])
_sp.points.foreach_set('radius', [0.0, 3.98, 3.98, 3.98, 0.0])
_sp.order_u = 5
_sp.order_v = 0
_sp.resolution_u = 3
_sp.use_endpoint_u = True
cu_nurbspath_008.use_path = True
cu_nurbspath_008.bevel_mode = 'OBJECT'
cu_nurbspath_008.resolution_u = 3
cu_nurbspath_008.fill_mode = 'FULL'
cu_nurbspath_009 = bpy.data.curves.new('NurbsPath.009', 'CURVE')
cu_nurbspath_009.dimensions = '3D'
_sp = cu_nurbspath_009.splines.new('NURBS'); _sp.points.add(4)
_sp.points.foreach_set('co', [-0.1928, -1.173, -0.09331, 1.0, -0.4433, -7.168e-08, 0.2666, 1.0, 0.2966, 0.2466, 1.599, 1.0, 2.278, -1.148, 1.938, 1.0, 2.583, -2.721, 3.695, 1.0])
_sp.points.foreach_set('radius', [0.0, 4.583, 4.583, 4.583, 0.0])
_sp.order_u = 5
_sp.order_v = 0
_sp.resolution_u = 3
_sp.use_endpoint_u = True
cu_nurbspath_009.use_path = True
cu_nurbspath_009.bevel_mode = 'OBJECT'
cu_nurbspath_009.resolution_u = 3
cu_nurbspath_009.fill_mode = 'FULL'
cu_nurbspath_010 = bpy.data.curves.new('NurbsPath.010', 'CURVE')
cu_nurbspath_010.dimensions = '3D'
_sp = cu_nurbspath_010.splines.new('NURBS'); _sp.points.add(4)
_sp.points.foreach_set('co', [-0.1928, -1.173, -0.09331, 1.0, -0.4433, -7.168e-08, 0.2666, 1.0, -0.9933, 0.2466, -0.8307, 1.0, -0.2739, -0.5008, -1.616, 1.0, 0.8365, -2.118, -3.48, 1.0])
_sp.points.foreach_set('radius', [0.0, 3.98, 3.98, 3.98, 0.0])
_sp.order_u = 5
_sp.order_v = 0
_sp.resolution_u = 3
_sp.use_endpoint_u = True
cu_nurbspath_010.use_path = True
cu_nurbspath_010.bevel_mode = 'OBJECT'
cu_nurbspath_010.resolution_u = 3
cu_nurbspath_010.fill_mode = 'FULL'
cu_nurbspath_011 = bpy.data.curves.new('NurbsPath.011', 'CURVE')
cu_nurbspath_011.dimensions = '3D'
_sp = cu_nurbspath_011.splines.new('NURBS'); _sp.points.add(4)
_sp.points.foreach_set('co', [-0.2858, -1.173, 0.168, 1.0, -0.1121, -9.326e-08, 0.5706, 1.0, -1.334, 0.07734, 0.4593, 1.0, -1.17, -0.7616, -0.5661, 1.0, -1.339, -3.686, -3.395, 1.0])
_sp.points.foreach_set('radius', [0.0, 3.98, 3.98, 3.98, 0.0])
_sp.order_u = 5
_sp.order_v = 0
_sp.resolution_u = 3
_sp.use_endpoint_u = True
cu_nurbspath_011.use_path = True
cu_nurbspath_011.bevel_mode = 'OBJECT'
cu_nurbspath_011.resolution_u = 3
cu_nurbspath_011.fill_mode = 'FULL'
cu_nurbspath_012 = bpy.data.curves.new('NurbsPath.012', 'CURVE')
cu_nurbspath_012.dimensions = '3D'
_sp = cu_nurbspath_012.splines.new('NURBS'); _sp.points.add(4)
_sp.points.foreach_set('co', [-0.3617, -1.173, 0.3375, 1.0, 0.07486, -1.547e-07, 0.3784, 1.0, -0.6095, 0.2466, 1.397, 1.0, -1.749, -0.3202, 1.794, 1.0, -3.059, -2.874, 1.203, 1.0])
_sp.points.foreach_set('radius', [0.0, 3.98, 3.98, 3.98, 0.0])
_sp.order_u = 5
_sp.order_v = 0
_sp.resolution_u = 3
_sp.use_endpoint_u = True
cu_nurbspath_012.use_path = True
cu_nurbspath_012.bevel_mode = 'OBJECT'
cu_nurbspath_012.resolution_u = 3
cu_nurbspath_012.fill_mode = 'FULL'
cu_nurbspath_013 = bpy.data.curves.new('NurbsPath.013', 'CURVE')
cu_nurbspath_013.dimensions = '3D'
_sp = cu_nurbspath_013.splines.new('NURBS'); _sp.points.add(4)
_sp.points.foreach_set('co', [-0.2858, -1.173, 0.168, 1.0, -0.1121, -9.326e-08, 0.5706, 1.0, -1.396, 0.07734, 1.163, 1.0, -2.038, -0.7616, 0.7542, 1.0, -2.305, -3.686, -2.44, 1.0])
_sp.points.foreach_set('radius', [0.0, 3.98, 3.98, 3.98, 0.0])
_sp.order_u = 5
_sp.order_v = 0
_sp.resolution_u = 3
_sp.use_endpoint_u = True
cu_nurbspath_013.use_path = True
cu_nurbspath_013.bevel_mode = 'OBJECT'
cu_nurbspath_013.resolution_u = 3
cu_nurbspath_013.fill_mode = 'FULL'
cu_nurbspath_014 = bpy.data.curves.new('NurbsPath.014', 'CURVE')
cu_nurbspath_014.dimensions = '3D'
_sp = cu_nurbspath_014.splines.new('NURBS'); _sp.points.add(4)
_sp.points.foreach_set('co', [-0.6638, -0.5093, 0.4892, 1.0, 0.09743, -1.271e-07, 0.5815, 1.0, -0.458, 0.9104, 2.345, 1.0, -1.279, 0.3435, 3.085, 1.0, -2.074, -2.21, 2.875, 1.0])
_sp.points.foreach_set('radius', [0.0, 3.98, 3.98, 3.98, 0.0])
_sp.order_u = 5
_sp.order_v = 0
_sp.resolution_u = 3
_sp.use_endpoint_u = True
cu_nurbspath_014.use_path = True
cu_nurbspath_014.bevel_mode = 'OBJECT'
cu_nurbspath_014.resolution_u = 3
cu_nurbspath_014.fill_mode = 'FULL'
cu_nurbspath_015 = bpy.data.curves.new('NurbsPath.015', 'CURVE')
cu_nurbspath_015.dimensions = '3D'
_sp = cu_nurbspath_015.splines.new('NURBS'); _sp.points.add(4)
_sp.points.foreach_set('co', [-0.1928, -1.173, -0.09331, 1.0, -0.4433, -0.4604, 0.2666, 1.0, -0.6322, -0.2138, 1.291, 1.0, 0.7535, -0.04716, 1.543, 1.0, 2.615, -3.784, 1.464, 1.0])
_sp.points.foreach_set('radius', [0.0, 7.552, 7.552, 7.552, 0.0])
_sp.order_u = 5
_sp.order_v = 0
_sp.resolution_u = 3
_sp.use_endpoint_u = True
cu_nurbspath_015.use_path = True
cu_nurbspath_015.bevel_mode = 'OBJECT'
cu_nurbspath_015.resolution_u = 3
cu_nurbspath_015.fill_mode = 'FULL'
cu_nurbspath_016 = bpy.data.curves.new('NurbsPath.016', 'CURVE')
cu_nurbspath_016.dimensions = '3D'
_sp = cu_nurbspath_016.splines.new('NURBS'); _sp.points.add(4)
_sp.points.foreach_set('co', [-0.1928, -1.173, -0.09331, 1.0, -0.4433, -7.168e-08, 0.2666, 1.0, -0.7054, 0.5851, 1.395, 1.0, 0.4633, 0.2101, 2.196, 1.0, -0.6436, -2.281, 2.949, 1.0])
_sp.points.foreach_set('radius', [0.0, 4.583, 4.583, 4.583, 0.0])
_sp.order_u = 5
_sp.order_v = 0
_sp.resolution_u = 3
_sp.use_endpoint_u = True
cu_nurbspath_016.use_path = True
cu_nurbspath_016.bevel_mode = 'OBJECT'
cu_nurbspath_016.resolution_u = 3
cu_nurbspath_016.fill_mode = 'FULL'
cu_nurbspath_017 = bpy.data.curves.new('NurbsPath.017', 'CURVE')
cu_nurbspath_017.dimensions = '3D'
_sp = cu_nurbspath_017.splines.new('NURBS'); _sp.points.add(4)
_sp.points.foreach_set('co', [-0.1928, -1.173, -0.09331, 1.0, -0.4433, -7.168e-08, 0.2666, 1.0, -0.7054, 0.04349, 1.842, 1.0, 1.506, -0.3315, 2.069, 1.0, 0.9775, -3.838, 3.104, 1.0])
_sp.points.foreach_set('radius', [0.0, 4.583, 4.583, 4.583, 0.0])
_sp.order_u = 5
_sp.order_v = 0
_sp.resolution_u = 3
_sp.use_endpoint_u = True
cu_nurbspath_017.use_path = True
cu_nurbspath_017.bevel_mode = 'OBJECT'
cu_nurbspath_017.resolution_u = 3
cu_nurbspath_017.fill_mode = 'FULL'
cu_nurbspath_018 = bpy.data.curves.new('NurbsPath.018', 'CURVE')
cu_nurbspath_018.dimensions = '3D'
_sp = cu_nurbspath_018.splines.new('NURBS'); _sp.points.add(4)
_sp.points.foreach_set('co', [-0.1928, -1.173, -0.09331, 1.0, -0.4433, -0.4604, 0.2666, 1.0, 0.1803, -0.2138, 1.291, 1.0, 1.485, -2.699, 1.746, 1.0, 4.007, -1.719, 1.069, 1.0])
_sp.points.foreach_set('radius', [0.0, 7.552, 7.552, 7.552, 0.0])
_sp.order_u = 5
_sp.order_v = 0
_sp.resolution_u = 3
_sp.use_endpoint_u = True
cu_nurbspath_018.use_path = True
cu_nurbspath_018.bevel_mode = 'OBJECT'
cu_nurbspath_018.resolution_u = 3
cu_nurbspath_018.fill_mode = 'FULL'
cu_nurbspath_019 = bpy.data.curves.new('NurbsPath.019', 'CURVE')
cu_nurbspath_019.dimensions = '3D'
_sp = cu_nurbspath_019.splines.new('NURBS'); _sp.points.add(4)
_sp.points.foreach_set('co', [-0.1928, -2.18, -0.09331, 1.0, -0.4433, -1.468, 0.2666, 1.0, -0.6322, -1.221, 1.291, 1.0, 2.119, -3.165, 1.746, 1.0, 2.683, -5.251, 1.069, 1.0])
_sp.points.foreach_set('radius', [0.0, 7.552, 7.552, 7.552, 0.0])
_sp.order_u = 5
_sp.order_v = 0
_sp.resolution_u = 3
_sp.use_endpoint_u = True
cu_nurbspath_019.use_path = True
cu_nurbspath_019.bevel_mode = 'OBJECT'
cu_nurbspath_019.resolution_u = 3
cu_nurbspath_019.fill_mode = 'FULL'
cu_nurbspath_020 = bpy.data.curves.new('NurbsPath.020', 'CURVE')
cu_nurbspath_020.dimensions = '3D'
_sp = cu_nurbspath_020.splines.new('NURBS'); _sp.points.add(4)
_sp.points.foreach_set('co', [-0.1928, -0.6092, -0.3096, 1.0, -0.4433, -0.8886, 0.003305, 1.0, -0.6322, -3.027, 1.413, 1.0, 0.3416, -4.566, 1.983, 1.0, 2.024, -6.003, 0.4988, 1.0])
_sp.points.foreach_set('radius', [0.0, 7.552, 7.552, 7.552, 0.0])
_sp.points.foreach_set('tilt', [-2.898, -2.898, -2.898, -2.898, -2.898])
_sp.order_u = 5
_sp.order_v = 0
_sp.resolution_u = 3
_sp.use_endpoint_u = True
cu_nurbspath_020.use_path = True
cu_nurbspath_020.bevel_mode = 'OBJECT'
cu_nurbspath_020.resolution_u = 3
cu_nurbspath_020.fill_mode = 'FULL'
cu_nurbspath_021 = bpy.data.curves.new('NurbsPath.021', 'CURVE')
cu_nurbspath_021.dimensions = '3D'
_sp = cu_nurbspath_021.splines.new('NURBS'); _sp.points.add(4)
_sp.points.foreach_set('co', [-0.3715, -0.5132, -0.2271, 1.0, -0.622, -0.8952, -0.05384, 1.0, -1.394, -2.802, -0.09276, 1.0, -0.7398, -4.393, 0.1053, 1.0, -0.02546, -6.18, -0.08872, 1.0])
_sp.points.foreach_set('radius', [0.0, 7.552, 7.552, 7.552, 0.0])
_sp.points.foreach_set('tilt', [-3.373, -3.373, -3.373, -3.373, -3.373])
_sp.order_u = 5
_sp.order_v = 0
_sp.resolution_u = 3
_sp.use_endpoint_u = True
cu_nurbspath_021.use_path = True
cu_nurbspath_021.bevel_mode = 'OBJECT'
cu_nurbspath_021.resolution_u = 3
cu_nurbspath_021.fill_mode = 'FULL'
cu_nurbspath_022 = bpy.data.curves.new('NurbsPath.022', 'CURVE')
cu_nurbspath_022.dimensions = '3D'
_sp = cu_nurbspath_022.splines.new('NURBS'); _sp.points.add(4)
_sp.points.foreach_set('co', [-0.3715, -0.5132, -0.2271, 1.0, -0.622, -0.8952, -0.05384, 1.0, -1.394, -2.802, -0.09276, 1.0, -0.7398, -4.393, 0.1053, 1.0, -0.02546, -6.18, -0.08872, 1.0])
_sp.points.foreach_set('radius', [0.0, 7.552, 7.552, 7.552, 0.0])
_sp.points.foreach_set('tilt', [-3.373, -3.373, -3.373, -3.373, -3.373])
_sp.order_u = 5
_sp.order_v = 0
_sp.resolution_u = 3
_sp.use_endpoint_u = True
cu_nurbspath_022.use_path = True
cu_nurbspath_022.bevel_mode = 'OBJECT'
cu_nurbspath_022.resolution_u = 3
cu_nurbspath_022.fill_mode = 'FULL'
cu_nurbspath_023 = bpy.data.curves.new('NurbsPath.023', 'CURVE')
cu_nurbspath_023.dimensions = '3D'
_sp = cu_nurbspath_023.splines.new('NURBS'); _sp.points.add(4)
_sp.points.foreach_set('co', [-0.02447, -2.177, 0.5117, 1.0, -0.04035, -2.436, 0.7345, 1.0, 0.6215, -3.98, 1.375, 1.0, 1.654, -4.821, 1.272, 1.0, 2.522, -5.314, 2.711, 1.0])
_sp.points.foreach_set('radius', [0.0, 4.531, 4.531, 4.531, 0.0])
_sp.points.foreach_set('tilt', [-4.577, -4.577, -4.577, -4.577, -4.577])
_sp.order_u = 5
_sp.order_v = 0
_sp.resolution_u = 3
_sp.use_endpoint_u = True
_sp = cu_nurbspath_023.splines.new('NURBS'); _sp.points.add(4)
_sp.points.foreach_set('co', [-0.7156, -3.035, 0.04538, 1.0, -0.7315, -3.294, 0.1152, 1.0, -0.06971, -4.838, 0.316, 1.0, 0.9628, -5.679, 0.2836, 1.0, 1.831, -6.172, -0.2104, 1.0])
_sp.points.foreach_set('radius', [0.0, 4.531, 4.531, 4.531, 0.0])
_sp.points.foreach_set('tilt', [-2.979, -2.979, -2.979, -2.979, -2.979])
_sp.order_u = 5
_sp.order_v = 0
_sp.resolution_u = 3
_sp.use_endpoint_u = True
cu_nurbspath_023.use_path = True
cu_nurbspath_023.bevel_mode = 'OBJECT'
cu_nurbspath_023.resolution_u = 3
cu_nurbspath_023.fill_mode = 'FULL'

# ---- objects
ob_cube = bpy.data.objects.new('Cube', me_cube)
ob_light = bpy.data.objects.new('Light', light_light)
ob_camera = bpy.data.objects.new('Camera', cam_camera)
ob_cube_001 = bpy.data.objects.new('Cube.001', me_cube_001)
ob_cube_002 = bpy.data.objects.new('Cube.002', me_cube_002)
ob_plane = bpy.data.objects.new('Plane', me_plane)
ob_nurbspath = bpy.data.objects.new('NurbsPath', cu_nurbspath)
ob_b_ziercircle = bpy.data.objects.new('BézierCircle', cu_b_ziercircle)
ob_nurbspath_001 = bpy.data.objects.new('NurbsPath.001', cu_nurbspath_001)
ob_b_ziercircle_001 = bpy.data.objects.new('BézierCircle.001', cu_b_ziercircle_001)
ob_nurbspath_002 = bpy.data.objects.new('NurbsPath.002', cu_nurbspath_002)
ob_nurbspath_005 = bpy.data.objects.new('NurbsPath.005', cu_nurbspath_005)
ob_nurbspath_006 = bpy.data.objects.new('NurbsPath.006', cu_nurbspath_006)
ob_nurbspath_007 = bpy.data.objects.new('NurbsPath.007', cu_nurbspath_007)
ob_cube_003 = bpy.data.objects.new('Cube.003', me_cube_004)
ob_nurbspath_008 = bpy.data.objects.new('NurbsPath.008', cu_nurbspath_008)
ob_nurbspath_003 = bpy.data.objects.new('NurbsPath.003', cu_nurbspath_009)
ob_nurbspath_009 = bpy.data.objects.new('NurbsPath.009', cu_nurbspath_010)
ob_nurbspath_010 = bpy.data.objects.new('NurbsPath.010', cu_nurbspath_011)
ob_nurbspath_004 = bpy.data.objects.new('NurbsPath.004', cu_nurbspath_012)
ob_nurbspath_011 = bpy.data.objects.new('NurbsPath.011', cu_nurbspath_013)
ob_nurbspath_012 = bpy.data.objects.new('NurbsPath.012', cu_nurbspath_014)
ob_nurbspath_013 = bpy.data.objects.new('NurbsPath.013', cu_nurbspath_015)
ob_nurbspath_014 = bpy.data.objects.new('NurbsPath.014', cu_nurbspath_016)
ob_nurbspath_015 = bpy.data.objects.new('NurbsPath.015', cu_nurbspath_017)
ob_nurbspath_016 = bpy.data.objects.new('NurbsPath.016', cu_nurbspath_018)
ob_nurbspath_017 = bpy.data.objects.new('NurbsPath.017', cu_nurbspath_019)
ob_nurbspath_018 = bpy.data.objects.new('NurbsPath.018', cu_nurbspath_020)
ob_nurbspath_019 = bpy.data.objects.new('NurbsPath.019', cu_nurbspath_021)
ob_nurbspath_020 = bpy.data.objects.new('NurbsPath.020', cu_nurbspath_022)
ob_nurbspath_021 = bpy.data.objects.new('NurbsPath.021', cu_nurbspath_023)

# ---- transforms, parenting, visibility, modifiers, constraints
ob_cube.location = (0.0, 2.0, 1.0)
ob_cube.scale = (0.5, 0.5, 1.0)
ob_cube.lock_rotations_4d = False
ob_cube.empty_display_type = 'ARROWS'
ob_cube.lineart.crease_threshold = 0.0
ob_light.location = (4.076, 1.027, 5.904)
ob_light.rotation_euler = (0.6503, 0.05522, 1.866)
ob_light.lock_rotations_4d = False
ob_light.empty_display_type = 'ARROWS'
ob_light.color = (0.0, 0.0, 0.0, 0.0)
ob_light.lineart.crease_threshold = 0.0
ob_camera.location = (7.359, -6.905, 4.958)
ob_camera.rotation_euler = (1.109, 0.0, 0.8149)
ob_camera.lock_rotations_4d = False
ob_camera.empty_display_type = 'ARROWS'
ob_camera.color = (0.0, 0.0, 0.0, 0.0)
ob_camera.display_type = 'WIRE'
ob_camera.lineart.crease_threshold = 0.0
ob_cube_001.location = (0.0, -0.127, 1.136)
ob_cube_001.scale = (0.4253, 0.4253, 0.4253)
ob_cube_002.location = (0.0, 0.0, 0.5646)
ob_cube_002.scale = (0.1698, 0.1196, 0.19)
_m = ob_cube_002.modifiers.new('Mirror', 'MIRROR')
_m.use_clip = True
_m = ob_cube_002.modifiers.new('Subdivision', 'SUBSURF')
ob_plane.location = (0.0, 0.0, 0.0)
ob_nurbspath.location = (0.6608, -9.987e-09, 0.7287)
ob_nurbspath.rotation_euler = (-3.142, 1.571, 0.0)
ob_nurbspath.scale = (0.1081, 0.1081, 0.1081)
ob_b_ziercircle.location = (0.6608, -9.987e-09, 1.074)
ob_b_ziercircle.rotation_euler = (-1.571, 1.571, 0.0)
ob_b_ziercircle.scale = (0.1081, 0.1081, 0.1081)
ob_nurbspath_001.location = (0.9008, -9.987e-09, 0.7287)
ob_nurbspath_001.rotation_euler = (-3.142, 1.571, 0.0)
ob_nurbspath_001.scale = (0.1081, 0.1081, 0.1081)
ob_b_ziercircle_001.location = (0.9008, -9.987e-09, 1.074)
ob_b_ziercircle_001.rotation_euler = (-1.571, 1.571, 0.0)
ob_b_ziercircle_001.scale = (0.1081, 0.1081, 0.1081)
ob_nurbspath_002.location = (0.0009416, -0.3346, 1.269)
ob_nurbspath_002.rotation_euler = (-3.142, 1.571, 0.0)
ob_nurbspath_002.scale = (0.1297, 0.1297, 0.1297)
ob_nurbspath_005.location = (-0.07792, -0.3346, 1.269)
ob_nurbspath_005.rotation_euler = (-3.142, 1.571, 0.0)
ob_nurbspath_005.scale = (0.1297, 0.1297, 0.1297)
ob_nurbspath_006.location = (-0.07792, -0.3346, 1.269)
ob_nurbspath_006.rotation_euler = (-3.142, 1.571, 0.0)
ob_nurbspath_006.scale = (0.1297, 0.1297, 0.1297)
ob_nurbspath_007.location = (0.1925, -0.3346, 1.269)
ob_nurbspath_007.rotation_euler = (-3.142, 1.571, 0.0)
ob_nurbspath_007.scale = (0.1297, 0.1297, 0.1297)
ob_cube_003.location = (0.0, -0.1344, 1.136)
ob_cube_003.scale = (0.3969, 0.3969, 0.3969)
_m = ob_cube_003.modifiers.new('Mirror', 'MIRROR')
ob_nurbspath_008.location = (0.0009416, -0.3346, 1.269)
ob_nurbspath_008.rotation_euler = (-3.142, 1.571, 0.0)
ob_nurbspath_008.scale = (0.1297, 0.1297, 0.1297)
ob_nurbspath_003.location = (-0.07792, -0.3346, 1.269)
ob_nurbspath_003.rotation_euler = (-3.142, 1.571, 0.0)
ob_nurbspath_003.scale = (0.1297, 0.1297, 0.1297)
ob_nurbspath_009.location = (0.0009416, -0.3346, 1.269)
ob_nurbspath_009.rotation_euler = (-3.142, 1.571, 0.0)
ob_nurbspath_009.scale = (0.1297, 0.1297, 0.1297)
ob_nurbspath_010.location = (0.0009416, -0.3346, 1.269)
ob_nurbspath_010.rotation_euler = (-3.142, 1.571, 0.0)
ob_nurbspath_010.scale = (0.1297, 0.1297, 0.1297)
ob_nurbspath_004.location = (0.0009416, -0.3346, 1.269)
ob_nurbspath_004.rotation_euler = (-3.142, 1.571, 0.0)
ob_nurbspath_004.scale = (0.1297, 0.1297, 0.1297)
ob_nurbspath_011.location = (0.0009416, -0.3346, 1.269)
ob_nurbspath_011.rotation_euler = (-3.142, 1.571, 0.0)
ob_nurbspath_011.scale = (0.1297, 0.1297, 0.1297)
ob_nurbspath_012.location = (0.0009416, -0.3346, 1.269)
ob_nurbspath_012.rotation_euler = (-3.142, 1.571, 0.0)
ob_nurbspath_012.scale = (0.1297, 0.1297, 0.1297)
ob_nurbspath_013.location = (-0.07792, -0.3346, 1.269)
ob_nurbspath_013.rotation_euler = (-3.142, 1.571, 0.0)
ob_nurbspath_013.scale = (0.1297, 0.1297, 0.1297)
ob_nurbspath_014.location = (-0.07792, -0.3346, 1.269)
ob_nurbspath_014.rotation_euler = (-3.142, 1.571, 0.0)
ob_nurbspath_014.scale = (0.1297, 0.1297, 0.1297)
ob_nurbspath_015.location = (-0.07792, -0.3346, 1.269)
ob_nurbspath_015.rotation_euler = (-3.142, 1.571, 0.0)
ob_nurbspath_015.scale = (0.1297, 0.1297, 0.1297)
ob_nurbspath_016.location = (-0.07792, -0.3346, 1.269)
ob_nurbspath_016.rotation_euler = (-3.142, 1.571, 0.0)
ob_nurbspath_016.scale = (0.1297, 0.1297, 0.1297)
_m = ob_nurbspath_016.modifiers.new('Mirror', 'MIRROR')
_m.mirror_object = ob_cube_001
ob_nurbspath_017.location = (-0.07792, -0.3346, 1.269)
ob_nurbspath_017.rotation_euler = (-3.142, 1.571, 0.0)
ob_nurbspath_017.scale = (0.1297, 0.1297, 0.1297)
_m = ob_nurbspath_017.modifiers.new('Mirror', 'MIRROR')
_m.mirror_object = ob_cube_001
ob_nurbspath_018.location = (-0.07792, -0.3346, 1.269)
ob_nurbspath_018.rotation_euler = (-3.142, 1.571, 0.0)
ob_nurbspath_018.scale = (0.1297, 0.1297, 0.1297)
_m = ob_nurbspath_018.modifiers.new('Mirror', 'MIRROR')
_m.mirror_object = ob_cube_001
ob_nurbspath_019.location = (-0.07792, -0.3346, 1.269)
ob_nurbspath_019.rotation_euler = (-3.142, 1.571, 0.0)
ob_nurbspath_019.scale = (0.1297, 0.1297, 0.1297)
_m = ob_nurbspath_019.modifiers.new('Mirror', 'MIRROR')
_m.mirror_object = ob_cube_001
ob_nurbspath_020.location = (-0.07792, -0.3346, 1.269)
ob_nurbspath_020.rotation_euler = (-3.142, 1.571, 0.0)
ob_nurbspath_020.scale = (0.1297, 0.1297, 0.1297)
_m = ob_nurbspath_020.modifiers.new('Mirror', 'MIRROR')
_m.mirror_object = ob_cube_001
ob_nurbspath_021.location = (-0.07792, -0.3346, 1.269)
ob_nurbspath_021.rotation_euler = (-3.142, 1.571, 0.0)
ob_nurbspath_021.scale = (0.1297, 0.1297, 0.1297)
_m = ob_nurbspath_021.modifiers.new('Mirror', 'MIRROR')
_m.mirror_object = ob_cube_001
cu_nurbspath.bevel_object = ob_b_ziercircle
cu_nurbspath_001.bevel_object = ob_b_ziercircle_001
cu_nurbspath_002.bevel_object = ob_b_ziercircle_001
cu_nurbspath_005.bevel_object = ob_b_ziercircle_001
cu_nurbspath_006.bevel_object = ob_b_ziercircle_001
cu_nurbspath_007.bevel_object = ob_b_ziercircle_001
cu_nurbspath_008.bevel_object = ob_b_ziercircle_001
cu_nurbspath_009.bevel_object = ob_b_ziercircle_001
cu_nurbspath_010.bevel_object = ob_b_ziercircle_001
cu_nurbspath_011.bevel_object = ob_b_ziercircle_001
cu_nurbspath_012.bevel_object = ob_b_ziercircle_001
cu_nurbspath_013.bevel_object = ob_b_ziercircle_001
cu_nurbspath_014.bevel_object = ob_b_ziercircle_001
cu_nurbspath_015.bevel_object = ob_b_ziercircle
cu_nurbspath_016.bevel_object = ob_b_ziercircle_001
cu_nurbspath_017.bevel_object = ob_b_ziercircle_001
cu_nurbspath_018.bevel_object = ob_b_ziercircle
cu_nurbspath_019.bevel_object = ob_b_ziercircle
cu_nurbspath_020.bevel_object = ob_b_ziercircle
cu_nurbspath_021.bevel_object = ob_b_ziercircle
cu_nurbspath_022.bevel_object = ob_b_ziercircle
cu_nurbspath_023.bevel_object = ob_b_ziercircle

# ---- collection membership
col_collection.objects.link(ob_cube)
col_collection.objects.link(ob_light)
col_collection.objects.link(ob_camera)
col_collection.objects.link(ob_cube_001)
col_collection.objects.link(ob_cube_002)
col_collection.objects.link(ob_plane)
col_collection.objects.link(ob_nurbspath)
col_collection.objects.link(ob_b_ziercircle)
col_collection.objects.link(ob_nurbspath_001)
col_collection.objects.link(ob_b_ziercircle_001)
col_collection.objects.link(ob_nurbspath_002)
col_collection.objects.link(ob_nurbspath_005)
col_collection.objects.link(ob_nurbspath_006)
col_collection.objects.link(ob_nurbspath_007)
col_collection.objects.link(ob_cube_003)
col_collection.objects.link(ob_nurbspath_008)
col_collection.objects.link(ob_nurbspath_003)
col_collection.objects.link(ob_nurbspath_009)
col_collection.objects.link(ob_nurbspath_010)
col_collection.objects.link(ob_nurbspath_004)
col_collection.objects.link(ob_nurbspath_011)
col_collection.objects.link(ob_nurbspath_012)
col_collection.objects.link(ob_nurbspath_013)
col_collection.objects.link(ob_nurbspath_014)
col_collection.objects.link(ob_nurbspath_015)
col_collection.objects.link(ob_nurbspath_016)
col_collection.objects.link(ob_nurbspath_017)
col_collection.objects.link(ob_nurbspath_018)
col_collection.objects.link(ob_nurbspath_019)
col_collection.objects.link(ob_nurbspath_020)
col_collection.objects.link(ob_nurbspath_021)

# ---- scene / render settings (as saved in the file)
scene.camera = ob_camera
scene.frame_start = 1; scene.frame_end = 250; scene.frame_set(1)
scene.render.engine = 'BLENDER_EEVEE_NEXT'
scene.view_settings.view_transform = 'Standard'
bpy.context.view_layer.update()
